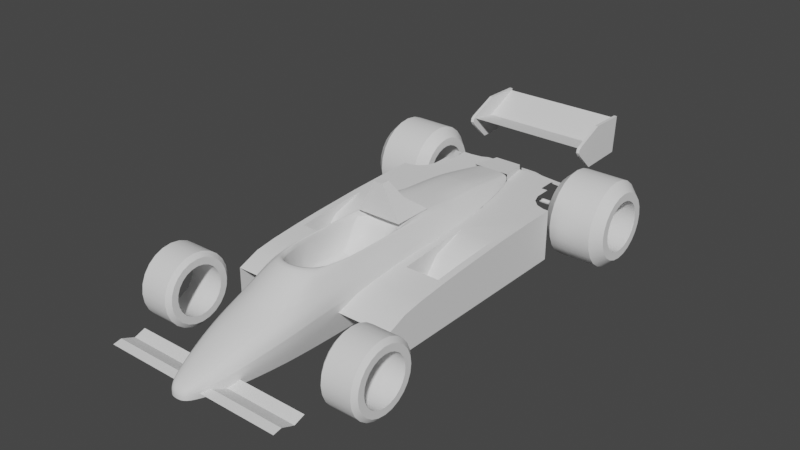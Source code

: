 # Source: brabham_bt49.blend  (saved by Blender 3.5.10; exported with 4.5.12 LTS)
import bpy
from mathutils import Matrix  # noqa: F401  (used for matrix-valued properties, if any)

bpy.ops.wm.read_factory_settings(use_empty=True)
scene = bpy.context.scene
scene.name = 'Scene'

# ---- collections
col_collection = bpy.data.collections.new('Collection'); scene.collection.children.link(col_collection)
col_references = bpy.data.collections.new('references'); scene.collection.children.link(col_references)

# ---- node groups
ng_auto_smooth = bpy.data.node_groups.new('Auto Smooth', 'GeometryNodeTree')
_s = ng_auto_smooth.interface.new_socket(name='Geometry', in_out='OUTPUT', socket_type='NodeSocketGeometry')
_s = ng_auto_smooth.interface.new_socket(name='Geometry', in_out='INPUT', socket_type='NodeSocketGeometry')
_s = ng_auto_smooth.interface.new_socket(name='Angle', in_out='INPUT', socket_type='NodeSocketFloat')
_s.subtype = 'ANGLE'
_s.min_value = 0.0
_s.max_value = 3.142
ng_auto_smooth.is_modifier = True
_N = ng_auto_smooth.nodes; _L = ng_auto_smooth.links
n0 = _N.new('NodeGroupOutput'); n0.name = 'Group Output'; n0.location = (480, -100)
n1 = _N.new('NodeGroupInput'); n1.name = 'Group Input'; n1.location = (-420, -300)
n2 = _N.new('NodeGroupInput'); n2.name = 'Group Input.001'; n2.location = (-60, -100)
n3 = _N.new('GeometryNodeSetShadeSmooth'); n3.name = 'Set Shade Smooth'; n3.location = (120, -100)
n3.domain = 'EDGE'
n4 = _N.new('GeometryNodeSetShadeSmooth'); n4.name = 'Set Shade Smooth.001'; n4.location = (300, -100)
n5 = _N.new('GeometryNodeInputMeshEdgeAngle'); n5.name = 'Edge Angle'; n5.location = (-420, -220)
n6 = _N.new('GeometryNodeInputEdgeSmooth'); n6.name = 'Is Edge Smooth'; n6.location = (-60, -160)
n7 = _N.new('GeometryNodeInputShadeSmooth'); n7.name = 'Is Face Smooth'; n7.location = (-240, -340)
n8 = _N.new('FunctionNodeBooleanMath'); n8.name = 'Boolean Math'; n8.location = (-60, -220)
n9 = _N.new('FunctionNodeCompare'); n9.name = 'Compare'; n9.location = (-240, -180)
n9.operation = 'LESS_EQUAL'
_L.new(n5.outputs[0], n9.inputs[0])
_L.new(n4.outputs[0], n0.inputs[0])
_L.new(n1.outputs[1], n9.inputs[1])
_L.new(n9.outputs[0], n8.inputs[0])
_L.new(n7.outputs[0], n8.inputs[1])
_L.new(n2.outputs[0], n3.inputs[0])
_L.new(n6.outputs[0], n3.inputs[1])
_L.new(n3.outputs[0], n4.inputs[0])
_L.new(n8.outputs[0], n3.inputs[2])
n0.is_active_output = True

# ---- world
world_world = bpy.data.worlds.new('World'); scene.world = world_world
world_world.use_nodes = True; world_world.node_tree.nodes.clear()
_N = world_world.node_tree.nodes; _L = world_world.node_tree.links
n0 = _N.new('ShaderNodeOutputWorld'); n0.name = 'World Output'; n0.location = (300, 300)
n1 = _N.new('ShaderNodeBackground'); n1.name = 'Background'; n1.location = (10, 300)
n1.inputs[0].default_value = (0.05088, 0.05088, 0.05088, 1.0)
_L.new(n1.outputs[0], n0.inputs[0])
n0.is_active_output = True
world_world.color = (0.05088, 0.05088, 0.05088)
world_world.use_sun_shadow = False
world_world.sun_shadow_jitter_overblur = 0.0

# ---- meshes
me_cube_001 = bpy.data.meshes.new('Cube.001')
me_cube_001.from_pydata([(-0.06957, -0.9739, -0.8003), (-0.06957, -0.9739, -0.7247), (-0.1548, 0.6469, -0.3281), (0.0, 0.6469, -0.3281), (0.0, -1.011, -0.8003), (0.0, -1.011, -0.7247), (-0.2052, 0.2202, -0.06364), (0.0, 0.2202, -0.06364), (-0.2977, -0.4708, -0.8551), (0.0, -0.4708, -0.06364), (-0.1124, -0.4495, -0.06364), (-0.2977, -0.5985, -0.8419), (0.0, -0.5985, -0.2232), (0.0, -0.5985, -0.8419), (-0.2416, -0.5985, -0.2232), (-0.1783, 0.402, -0.06364), (0.0, 0.402, -0.06364), (-0.06957, -0.9739, -0.7625), (-0.1548, 0.6469, -0.3772), (0.0, -1.011, -0.7625), (0.0, 0.6469, -0.3813), (-0.2977, 0.2202, -0.3613), (-0.2977, -0.4708, -0.4561), (-0.2977, -0.5985, -0.5091), (-0.2368, 0.402, -0.3613), (-0.2052, -0.04017, -0.06364), (0.0, -0.04017, -0.06364), (-0.2977, -0.04017, -0.397), (-0.2977, -0.3293, -0.8621), (-0.2052, -0.3293, -0.06364), (-0.2977, -0.3293, -0.4367)], [], [(24, 15, 2, 18), (19, 5, 1, 17), (23, 14, 10, 22), (12, 14, 1, 5), (18, 2, 3, 20), (16, 15, 6, 7), (27, 25, 6, 21), (11, 13, 4, 0), (9, 10, 14, 12), (17, 1, 14, 23), (3, 2, 15, 16), (21, 6, 15, 24), (0, 17, 23, 11), (11, 23, 22, 8), (4, 19, 17, 0), (7, 6, 25, 26), (30, 29, 25, 27), (22, 10, 29, 30), (8, 22, 30, 28)])
_uv = me_cube_001.uv_layers.new(name='UVMap')
_uv.uv.foreach_set('vector', [0.5, 0.2128, 0.625, 0.2128, 0.625, 0.25, 0.5, 0.25, 0.5, 0.875, 0.625, 0.875, 0.625, 1.0, 0.5, 1.0, 0.5, 0.06094, 0.625, 0.06094, 0.625, 0.08033, 0.5, 0.08033, 0.75, 0.6891, 0.875, 0.6891, 0.875, 0.75, 0.75, 0.75, 0.5, 0.25, 0.625, 0.25, 0.625, 0.375, 0.5, 0.375, 0.75, 0.5372, 0.875, 0.5372, 0.875, 0.5648, 0.75, 0.5648, 0.5, 0.1457, 0.625, 0.1457, 0.625, 0.1852, 0.5, 0.1852, 0.125, 0.6891, 0.25, 0.6891, 0.25, 0.75, 0.125, 0.75, 0.75, 0.6697, 0.875, 0.6697, 0.875, 0.6891, 0.75, 0.6891, 0.5, 0.0, 0.625, 0.0, 0.625, 0.06094, 0.5, 0.06094, 0.75, 0.5, 0.875, 0.5, 0.875, 0.5372, 0.75, 0.5372, 0.5, 0.1852, 0.625, 0.1852, 0.625, 0.2128, 0.5, 0.2128, 0.375, 0.0, 0.5, 0.0, 0.5, 0.06094, 0.375, 0.06094, 0.375, 0.06094, 0.5, 0.06094, 0.5, 0.08033, 0.375, 0.08033, 0.375, 0.875, 0.5, 0.875, 0.5, 1.0, 0.375, 1.0, 0.75, 0.5648, 0.875, 0.5648, 0.875, 0.6043, 0.75, 0.6043, 0.5, 0.1018, 0.625, 0.1018, 0.625, 0.1457, 0.5, 0.1457, 0.5, 0.08033, 0.625, 0.08033, 0.625, 0.1018, 0.5, 0.1018, 0.375, 0.08033, 0.5, 0.08033, 0.5, 0.1018, 0.375, 0.1018])
me_cube_001.update()
me_cube_002 = bpy.data.meshes.new('Cube.002')
me_cube_002.from_pydata([(-0.06957, -0.9739, -0.8003), (-0.06957, -0.9739, -0.7247), (-0.1548, 0.6469, -0.3471), (0.0, 0.6469, -0.3471), (0.0, -1.011, -0.8003), (0.0, -1.011, -0.7247), (-0.2052, 0.2202, -0.1185), (0.0, 0.2202, -0.1185), (-0.2977, -0.4708, -0.8551), (0.0, -0.4708, -0.06364), (-0.1124, -0.4495, -0.06364), (-0.2977, -0.5985, -0.8419), (0.0, -0.5985, -0.2232), (0.0, -0.5985, -0.8419), (-0.2234, -0.5985, -0.2232), (-0.1783, 0.402, -0.1185), (0.0, 0.402, -0.1185), (-0.06957, -0.9739, -0.7625), (-0.1548, 0.6469, -0.3963), (0.0, -1.011, -0.7625), (0.0, 0.6469, -0.4003), (-0.2977, 0.2202, -0.3613), (-0.2977, -0.4708, -0.4561), (-0.2977, -0.5985, -0.5091), (-0.2368, 0.402, -0.3613), (-0.2052, -0.04017, -0.1185), (0.0, -0.04017, -0.1185), (-0.2977, -0.04017, -0.397), (-0.2977, -0.3293, -0.8621), (-0.2052, -0.3293, -0.1185), (-0.2977, -0.3293, -0.4367), (-0.2306, -0.4555, -0.1751), (-0.2977, -0.04017, -0.8621)], [], [(24, 15, 2, 18), (19, 5, 1, 17), (23, 14, 31, 22), (12, 14, 1, 5), (18, 2, 3, 20), (16, 15, 6, 7), (27, 25, 6, 21), (11, 13, 4, 0), (9, 10, 14, 12), (17, 1, 14, 23), (3, 2, 15, 16), (21, 6, 15, 24), (0, 17, 23, 11), (11, 23, 22, 8), (4, 19, 17, 0), (7, 6, 25, 26), (30, 29, 25, 27), (22, 31, 29, 30), (8, 22, 30, 28), (31, 14, 10), (29, 31, 10), (27, 32, 28, 30)])
_uv = me_cube_002.uv_layers.new(name='UVMap')
_uv.uv.foreach_set('vector', [0.5, 0.2128, 0.625, 0.2128, 0.625, 0.25, 0.5, 0.25, 0.5, 0.875, 0.625, 0.875, 0.625, 1.0, 0.5, 1.0, 0.5, 0.06094, 0.625, 0.06094, 0.5895, 0.08033, 0.5, 0.08033, 0.75, 0.6891, 0.875, 0.6891, 0.875, 0.75, 0.75, 0.75, 0.5, 0.25, 0.625, 0.25, 0.625, 0.375, 0.5, 0.375, 0.75, 0.5372, 0.875, 0.5372, 0.875, 0.5648, 0.75, 0.5648, 0.5, 0.1457, 0.625, 0.1457, 0.625, 0.1852, 0.5, 0.1852, 0.125, 0.6891, 0.25, 0.6891, 0.25, 0.75, 0.125, 0.75, 0.75, 0.6697, 0.875, 0.6697, 0.875, 0.6891, 0.75, 0.6891, 0.5, 0.0, 0.625, 0.0, 0.625, 0.06094, 0.5, 0.06094, 0.75, 0.5, 0.875, 0.5, 0.875, 0.5372, 0.75, 0.5372, 0.5, 0.1852, 0.625, 0.1852, 0.625, 0.2128, 0.5, 0.2128, 0.375, 0.0, 0.5, 0.0, 0.5, 0.06094, 0.375, 0.06094, 0.375, 0.06094, 0.5, 0.06094, 0.5, 0.08033, 0.375, 0.08033, 0.375, 0.875, 0.5, 0.875, 0.5, 1.0, 0.375, 1.0, 0.75, 0.5648, 0.875, 0.5648, 0.875, 0.6043, 0.75, 0.6043, 0.5, 0.1018, 0.625, 0.1018, 0.625, 0.1457, 0.5, 0.1457, 0.5, 0.08033, 0.5895, 0.08033, 0.5913, 0.1018, 0.5, 0.1018, 0.375, 0.08033, 0.5, 0.08033, 0.5, 0.1018, 0.375, 0.1018, 0.5895, 0.08033, 0.625, 0.06094, 0.625, 0.08033, 0.5913, 0.1018, 0.5895, 0.08033, 0.625, 0.08033, 0.5, 0.1457, 0.0, 0.0, 0.375, 0.1018, 0.5, 0.1018])
me_cube_002.update()
me_cube_003 = bpy.data.meshes.new('Cube.003')
me_cube_003.from_pydata([(-0.2104, 1.749, -0.3343), (-0.4046, 0.5951, -0.3636), (-0.3689, 1.087, -0.3452), (-0.3054, -1.049, -0.5907), (-0.9295, 0.5951, -0.3636), (-0.9295, 1.087, -0.3452), (-0.8518, 0.5951, -0.3636), (-0.9295, -1.049, -0.8971), (-0.9295, -1.049, -0.5907), (-0.9295, 1.087, -0.8971), (-0.9295, 0.5951, -0.8971), (-0.8518, -1.049, -0.5907), (-0.3054, -0.5788, -0.4578), (-0.9295, -0.5788, -0.4578), (-0.9295, -0.5788, -0.8971), (-0.3054, -0.814, -0.4957), (-0.9295, -0.814, -0.4957), (-0.9295, -0.814, -0.8971), (-0.1519, 2.075, -0.3283), (-0.2104, 1.75, -0.2565), (-0.1519, 2.073, -0.2714), (0.0, 1.75, -0.2565), (0.0, 2.073, -0.2714), (-0.366, 0.03191, -0.4001), (-0.3054, -0.2489, -0.4236), (-0.9295, 0.03192, -0.4001), (-0.9295, -0.2489, -0.4236), (-0.9295, -0.2489, -0.8971), (-0.9295, 0.03192, -0.8971), (-0.8518, -0.5788, -0.4578), (-0.8518, -0.814, -0.4957), (-0.8518, 0.03192, -0.4001), (-0.8518, -0.2489, -0.4236), (-0.4773, -0.814, -0.4957), (-0.4773, -0.5788, -0.4578), (-0.4773, 0.03191, -0.4001), (-0.4773, -1.049, -0.5907), (-0.4773, 0.5951, -0.3636), (-0.4773, -0.2489, -0.4236), (-0.8518, 0.03192, -0.6853), (-0.8518, -0.2489, -0.7048), (-0.4773, 0.03191, -0.6853), (-0.4773, -0.2489, -0.7048), (-0.4773, 0.2099, -0.481), (-0.8518, 0.2099, -0.481), (-0.9295, 1.441, -0.3391), (-0.5942, 2.075, -0.3283), (-0.5942, 1.829, -0.3327), (-0.6685, 1.829, -0.3327), (-0.8754, 1.441, -0.3391), (-0.6685, 1.648, -0.3357), (-0.7771, 1.476, -0.3386), (-0.7033, 1.55, -0.3374), (-0.9295, 1.441, -0.8971)], [], [(25, 4, 10, 28), (29, 32, 26, 13), (2, 5, 4, 6, 37, 1), (26, 27, 14, 13), (4, 5, 9, 10), (16, 17, 7, 8), (30, 29, 13, 16), (11, 30, 16, 8), (13, 14, 17, 16), (18, 0, 19, 20), (31, 25, 26, 32), (27, 26, 25, 28), (31, 6, 4, 25), (36, 33, 30, 11), (33, 34, 29, 30), (34, 38, 32, 29), (12, 24, 38, 34), (15, 12, 34, 33), (3, 15, 33, 36), (23, 35, 38, 24), (23, 1, 37, 35), (32, 38, 42, 40), (43, 44, 39, 41), (35, 37, 43, 41), (31, 32, 40, 39), (38, 35, 41, 42), (37, 6, 44, 43), (6, 31, 39, 44), (39, 40, 42, 41), (20, 19, 21, 22), (2, 0, 18, 46, 47, 48, 50, 52, 51, 49, 45, 5), (53, 9, 5, 45)])
me_cube_003.polygons.foreach_set('use_smooth', [True] * 32)
_uv = me_cube_003.uv_layers.new(name='UVMap')
_uv.uv.foreach_set('vector', [0.0, 0.0, 0.0, 0.0, 0.0, 0.0, 0.0, 0.0, 0.0, 0.0, 0.0, 0.0, 0.0, 0.0, 0.0, 0.0, 0.0, 0.0, 0.0, 0.0, 0.0, 0.0, 0.0, 0.0, 0.0, 0.0, 0.0, 0.0, 0.0, 0.0, 0.0, 0.0, 0.0, 0.0, 0.0, 0.0, 0.0, 0.0, 0.0, 0.0, 0.0, 0.0, 0.0, 0.0, 0.0, 0.0, 0.0, 0.0, 0.0, 0.0, 0.0, 0.0, 0.0, 0.0, 0.0, 0.0, 0.0, 0.0, 0.0, 0.0, 0.0, 0.0, 0.0, 0.0, 0.0, 0.0, 0.0, 0.0, 0.0, 0.0, 0.0, 0.0, 0.0, 0.0, 0.0, 0.0, 0.0, 0.0, 0.0, 0.0, 0.0, 0.0, 0.0, 0.0, 0.0, 0.0, 0.0, 0.0, 0.0, 0.0, 0.0, 0.0, 0.0, 0.0, 0.0, 0.0, 0.0, 0.0, 0.0, 0.0, 0.0, 0.0, 0.0, 0.0, 0.0, 0.0, 0.0, 0.0, 0.0, 0.0, 0.0, 0.0, 0.0, 0.0, 0.0, 0.0, 0.0, 0.0, 0.0, 0.0, 0.0, 0.0, 0.0, 0.0, 0.0, 0.0, 0.0, 0.0, 0.0, 0.0, 0.0, 0.0, 0.0, 0.0, 0.0, 0.0, 0.0, 0.0, 0.0, 0.0, 0.0, 0.0, 0.0, 0.0, 0.0, 0.0, 0.0, 0.0, 0.0, 0.0, 0.0, 0.0, 0.0, 0.0, 0.0, 0.0, 0.0, 0.0, 0.0, 0.0, 0.0, 0.0, 0.0, 0.0, 0.0, 0.0, 0.0, 0.0, 0.0, 0.0, 0.0, 0.0, 0.0, 0.0, 0.0, 0.0, 0.0, 0.0, 0.0, 0.0, 0.0, 0.0, 0.0, 0.0, 0.0, 0.0, 0.0, 0.0, 0.0, 0.0, 0.0, 0.0, 0.0, 0.0, 0.0, 0.0, 0.0, 0.0, 0.0, 0.0, 0.0, 0.0, 0.0, 0.0, 0.0, 0.0, 0.0, 0.0, 0.0, 0.0, 0.0, 0.0, 0.0, 0.0, 0.0, 0.0, 0.0, 0.0, 0.0, 0.0, 0.0, 0.0, 0.0, 0.0, 0.0, 0.0, 0.0, 0.0, 0.0, 0.0, 0.0, 0.0, 0.0, 0.0, 0.0, 0.0, 0.0, 0.0, 0.0, 0.0, 0.0, 0.0, 0.0, 0.0, 0.0, 0.0, 0.0, 0.0, 0.0, 0.0, 0.0, 0.0, 0.0, 0.0, 0.0, 0.0, 0.0, 0.0, 0.0, 0.0, 0.0, 0.0, 0.0, 0.0, 0.0, 0.0, 0.0, 0.0, 0.0, 0.0, 0.0, 0.0, 0.0, 0.0, 0.0, 0.0])
me_cube_003.update()
me_cube_004 = bpy.data.meshes.new('Cube.004')
me_cube_004.from_pydata([(-1.0, -1.0, -1.0), (-0.2054, -1.0, 1.0), (-1.0, 1.247, -1.0), (-0.2054, -0.5518, 1.0), (0.0, 1.247, -1.0), (0.0, -0.5518, 1.0), (0.0, -1.0, -1.0), (0.0, -1.0, 1.0), (-0.6027, -1.0, 0.0), (-0.6027, 0.0196, 0.0), (0.0, -1.0, 0.0), (0.0, 0.0196, 0.0)], [], [(8, 1, 3, 9), (10, 7, 1, 8), (5, 3, 1, 7), (2, 4, 6, 0), (9, 3, 5, 11), (2, 9, 11, 4), (6, 10, 8, 0), (0, 8, 9, 2)])
_uv = me_cube_004.uv_layers.new(name='UVMap')
_uv.uv.foreach_set('vector', [0.5, 0.0, 0.625, 0.0, 0.625, 0.25, 0.5, 0.25, 0.5, 0.875, 0.625, 0.875, 0.625, 1.0, 0.5, 1.0, 0.75, 0.5, 0.875, 0.5, 0.875, 0.75, 0.75, 0.75, 0.125, 0.5, 0.25, 0.5, 0.25, 0.75, 0.125, 0.75, 0.5, 0.25, 0.625, 0.25, 0.625, 0.375, 0.5, 0.375, 0.375, 0.25, 0.5, 0.25, 0.5, 0.375, 0.375, 0.375, 0.375, 0.875, 0.5, 0.875, 0.5, 1.0, 0.375, 1.0, 0.375, 0.0, 0.5, 0.0, 0.5, 0.25, 0.375, 0.25])
me_cube_004.update()
me_plane = bpy.data.meshes.new('Plane')
me_plane.from_pydata([(-0.7606, -0.4175, 0.0), (-0.7606, 0.552, 0.1404), (0.0, -0.4175, 0.0), (0.0, 0.552, 0.1404), (-0.7606, -0.4175, -0.06254), (-0.7606, 0.5339, 0.06422), (-0.7606, -7.033e-05, -0.04466), (0.0, -7.033e-05, -0.04466), (-0.7606, -7.033e-05, -0.1149)], [], [(6, 7, 3, 1), (6, 1, 5, 8), (0, 6, 8, 4), (0, 2, 7, 6)])
_uv = me_plane.uv_layers.new(name='UVMap')
_uv.uv.foreach_set('vector', [0.0, 0.5, 0.5, 0.5, 0.5, 1.0, 0.0, 1.0, 0.0, 0.5, 0.0, 1.0, 0.0, 1.0, 0.0, 0.5, 0.0, 0.0, 0.0, 0.5, 0.0, 0.5, 0.0, 0.0, 0.0, 0.0, 0.5, 0.0, 0.5, 0.5, 0.0, 0.5])
me_plane.update()
me_plane_001 = bpy.data.meshes.new('Plane.001')
me_plane_001.from_pydata([(-0.1976, -0.096, -6.04e-09), (0.2378, -0.2251, 2.999e-09), (-0.1919, 0.3061, -6.472e-09), (0.2214, 0.2729, 4.242e-09), (-0.06179, -0.4079, 4.39e-10), (0.04141, -0.427, 1.308e-09), (-0.03479, -0.4447, 1.107e-09), (0.002985, -0.4517, 1.426e-09)], [], [(0, 4, 6, 7, 5, 1, 3, 2)])
_uv = me_plane_001.uv_layers.new(name='UVMap')
_uv.uv.foreach_set('vector', [0.0, 0.0, 0.3992, 0.0, 0.4647, 0.005028, 0.5403, 0.004987, 0.6058, 0.0, 1.0, 0.0, 1.0, 1.0, 0.0, 1.0])
me_plane_001.update()
me_cube_005 = bpy.data.meshes.new('Cube.005')
me_cube_005.from_pydata([(-0.06957, -0.9739, -0.8003), (-0.06957, -0.9679, -0.7059), (-0.1548, 0.6469, -0.2541), (0.0, 0.6469, -0.2541), (0.0, -0.9769, -0.8003), (0.0, -0.9709, -0.7101), (-0.2052, 0.2202, -0.1185), (0.0, 0.2202, -0.1185), (-0.2136, -0.4708, -0.8551), (0.0, -0.4708, -0.06364), (-0.1124, -0.4495, -0.06364), (-0.2136, -0.5985, -0.8419), (0.0, -0.6907, -0.3354), (-0.2167, -0.5985, -0.3351), (0.0, 0.4185, -0.1339), (-0.06957, -0.9739, -0.7625), (-0.1548, 0.6469, -0.3351), (0.0, -0.9769, -0.7625), (-0.2977, 0.2202, -0.3613), (-0.2937, -0.4708, -0.4637), (-0.2911, -0.5985, -0.5148), (-0.2052, -0.04017, -0.1185), (0.0, -0.04017, -0.1185), (-0.2937, -0.04017, -0.4097), (-0.2338, -0.4722, -0.2909), (-0.2136, -0.04017, -0.8621), (-0.2504, -0.04017, -0.2547), (-0.1421, -0.4894, -0.1256), (0.0, -0.5083, -0.1105), (-0.1811, -0.7186, -0.4156), (-0.2475, -0.7186, -0.5902), (-0.197, -0.7186, -0.8286), (0.0, -0.748, -0.4052), (-0.1957, -0.4776, -0.1653), (-0.213, -0.04017, -0.142), (-0.2154, 0.2202, -0.1454), (-0.1245, -0.9134, -0.807), (-0.1764, -0.8094, -0.8185), (0.0, -0.8277, -0.5021), (0.0, -0.9347, -0.6323), (-0.1052, -0.9134, -0.6325), (-0.1507, -0.8094, -0.5105), (-0.1341, -0.9134, -0.7216), (-0.2066, -0.8094, -0.6514), (-0.2136, -0.3739, -0.8599), (-0.2136, -0.2847, -0.8621), (-0.2136, -0.3293, -0.8615), (-0.2052, -0.2845, -0.1185), (-0.1758, -0.3674, -0.1011), (-0.1967, -0.3274, -0.1135), (-0.2937, -0.3739, -0.4428), (-0.2937, -0.2847, -0.4306), (-0.2937, -0.3293, -0.4367), (-0.2442, -0.3736, -0.27), (-0.2459, -0.2846, -0.2568), (-0.2466, -0.3292, -0.2637), (-0.2132, -0.2846, -0.1456), (-0.208, -0.3735, -0.1519), (-0.2117, -0.3291, -0.1477), (-0.1678, 0.5652, -0.2159), (-0.2013, 0.2809, -0.1185), (-0.1875, 0.4161, -0.1373), (-0.2991, 0.2809, -0.3613), (-0.2106, 0.5652, -0.3297), (-0.2672, 0.4161, -0.3423), (0.0, 0.2802, -0.1185), (0.0, 0.5637, -0.2145), (0.0, -0.4708, -0.5152), (-0.1124, -0.4495, -0.5152), (-0.2052, -0.0611, -0.57), (0.0, -0.0611, -0.57), (-0.2052, -0.2845, -0.57), (-0.1758, -0.3674, -0.5526), (-0.1967, -0.3274, -0.565)], [], [(17, 5, 1, 15), (20, 13, 24, 19), (32, 29, 41, 38), (23, 26, 18), (9, 10, 27, 28), (30, 29, 13, 20), (18, 35, 6, 60, 62), (63, 59, 2, 16), (31, 30, 20, 11), (11, 20, 19, 8), (4, 17, 15, 0), (7, 6, 21, 22), (19, 24, 53, 50), (57, 53, 24, 33), (23, 25, 45, 51), (34, 56, 47, 21), (28, 27, 13, 12), (18, 26, 34, 35), (37, 43, 30, 31), (43, 41, 29, 30), (15, 1, 40, 42), (12, 13, 29, 32), (39, 40, 1, 5), (51, 54, 26, 23), (26, 54, 56, 34), (13, 27, 33, 24), (48, 57, 33, 27, 10), (35, 34, 21, 6), (43, 37, 36, 42), (41, 43, 42, 40), (40, 39, 38, 41), (0, 15, 42, 36), (47, 56, 58, 49), (49, 58, 57, 48), (51, 45, 46, 52), (52, 46, 44, 50), (54, 51, 52, 55), (55, 52, 50, 53), (56, 54, 55, 58), (58, 55, 53, 57), (8, 19, 50, 44), (14, 61, 60, 65), (3, 2, 59, 66), (59, 63, 64, 61), (65, 60, 6, 7), (48, 10, 68, 72), (49, 48, 72, 73), (47, 49, 73, 71), (10, 9, 67, 68), (22, 21, 69, 70), (21, 47, 71, 69), (67, 70, 69, 71, 73, 72, 68), (66, 59, 61, 14), (61, 64, 62, 60)])
me_cube_005.polygons.foreach_set('use_smooth', [True] * 54)
_k = set([(1, 5), (1, 40), (2, 3), (2, 59), (6, 21), (6, 60), (9, 10), (10, 27), (10, 48), (12, 13), (13, 24), (13, 27), (13, 29), (14, 61), (15, 17), (15, 42), (19, 20), (19, 50), (20, 30), (21, 22), (21, 47), (21, 69), (23, 51), (24, 53), (26, 54), (29, 41), (30, 43), (40, 41), (42, 43), (47, 49), (48, 49), (50, 52), (51, 52), (53, 55), (54, 55), (59, 61), (60, 61), (67, 68), (68, 72), (69, 70), (69, 71), (71, 73), (72, 73)])
me_cube_005.attributes.new('sharp_edge', 'BOOLEAN', 'EDGE').data.foreach_set('value', [ (min(e.vertices), max(e.vertices)) in _k for e in me_cube_005.edges])
_uv = me_cube_005.uv_layers.new(name='UVMap')
_uv.uv.foreach_set('vector', [0.5, 0.875, 0.625, 0.875, 0.625, 1.0, 0.5, 1.0, 0.5, 0.06094, 0.625, 0.06094, 0.5936, 0.07807, 0.5, 0.08033, 0.75, 0.7112, 0.875, 0.7086, 0.875, 0.7233, 0.75, 0.723, 0.5, 0.1457, 0.5639, 0.1457, 0.5, 0.1852, 0.75, 0.6697, 0.875, 0.6697, 0.875, 0.6749, 0.75, 0.6754, 0.5, 0.04144, 0.625, 0.04144, 0.625, 0.06094, 0.5, 0.06094, 0.5, 0.1852, 0.6112, 0.1852, 0.625, 0.1852, 0.625, 0.1944, 0.5, 0.1944, 0.5, 0.2376, 0.625, 0.2376, 0.625, 0.25, 0.5, 0.25, 0.375, 0.04144, 0.5, 0.04144, 0.5, 0.06094, 0.375, 0.06094, 0.375, 0.06094, 0.5, 0.06094, 0.5, 0.08033, 0.375, 0.08033, 0.375, 0.875, 0.5, 0.875, 0.5, 1.0, 0.375, 1.0, 0.75, 0.5648, 0.875, 0.5648, 0.875, 0.6043, 0.75, 0.6043, 0.5, 0.08033, 0.5936, 0.07807, 0.5623, 0.09446, 0.5, 0.09504, 0.5921, 0.0944, 0.5623, 0.09446, 0.5936, 0.07807, 0.6127, 0.07695, 0.5, 0.1457, 0.0, 0.0, 0.3171, 0.0861, 0.5, 0.1086, 0.6144, 0.1457, 0.6142, 0.1086, 0.625, 0.1086, 0.625, 0.1457, 0.75, 0.6754, 0.875, 0.6749, 0.875, 0.6891, 0.75, 0.7027, 0.5, 0.1852, 0.5639, 0.1457, 0.6144, 0.1457, 0.6112, 0.1852, 0.375, 0.02671, 0.5, 0.02671, 0.5, 0.04144, 0.375, 0.04144, 0.5, 0.02671, 0.625, 0.02671, 0.625, 0.04144, 0.5, 0.04144, 0.5, 0.0, 0.625, 0.0, 0.625, 0.009829, 0.5, 0.009829, 0.75, 0.7027, 0.875, 0.6891, 0.875, 0.7086, 0.75, 0.7112, 0.75, 0.7388, 0.875, 0.7402, 0.875, 0.75, 0.75, 0.75, 0.5, 0.1086, 0.57, 0.1086, 0.5639, 0.1457, 0.5, 0.1457, 0.5639, 0.1457, 0.57, 0.1086, 0.6142, 0.1086, 0.6144, 0.1457, 0.625, 0.06094, 0.625, 0.07515, 0.6127, 0.07695, 0.5936, 0.07807, 0.602, 0.095, 0.5921, 0.0944, 0.6127, 0.07695, 0.625, 0.07515, 0.625, 0.08033, 0.6112, 0.1852, 0.6144, 0.1457, 0.625, 0.1457, 0.625, 0.1852, 0.5, 0.02671, 0.375, 0.02671, 0.375, 0.009829, 0.5, 0.009829, 0.625, 0.02671, 0.5, 0.02671, 0.5, 0.009829, 0.625, 0.009829, 0.875, 0.7402, 0.75, 0.7388, 0.75, 0.723, 0.875, 0.7233, 0.375, 0.0, 0.5, 0.0, 0.5, 0.009829, 0.375, 0.009829, 0.625, 0.1086, 0.6142, 0.1086, 0.6141, 0.1018, 0.625, 0.1018, 0.5913, 0.1018, 0.5834, 0.1018, 0.5921, 0.0944, 0.602, 0.095, 0.5, 0.1086, 0.3171, 0.0861, 0.3752, 0.1018, 0.5, 0.1018, 0.5, 0.1018, 0.3752, 0.1018, 0.375, 0.09504, 0.5, 0.09504, 0.57, 0.1086, 0.5, 0.1086, 0.5, 0.1018, 0.5661, 0.1018, 0.5483, 0.1018, 0.5, 0.1018, 0.5, 0.09504, 0.5623, 0.09446, 0.6142, 0.1086, 0.57, 0.1086, 0.567, 0.1018, 0.6137, 0.1018, 0.5831, 0.1018, 0.549, 0.1018, 0.5623, 0.09446, 0.5921, 0.0944, 0.375, 0.08033, 0.5, 0.08033, 0.5, 0.09504, 0.375, 0.09504, 0.75, 0.5347, 0.625, 0.2178, 0.875, 0.5556, 0.75, 0.5557, 0.75, 0.5, 0.875, 0.5, 0.875, 0.5124, 0.75, 0.5126, 0.625, 0.2376, 0.5, 0.2376, 0.506, 0.2128, 0.6058, 0.2128, 0.75, 0.5557, 0.875, 0.5556, 0.875, 0.5648, 0.75, 0.5648, 0.602, 0.095, 0.625, 0.08033, 0.625, 0.08033, 0.602, 0.095, 0.5913, 0.1018, 0.602, 0.095, 0.602, 0.095, 0.5913, 0.1018, 0.625, 0.1086, 0.625, 0.1018, 0.625, 0.1018, 0.625, 0.1086, 0.875, 0.6697, 0.75, 0.6697, 0.75, 0.6697, 0.875, 0.6697, 0.75, 0.6043, 0.875, 0.6043, 0.875, 0.6043, 0.75, 0.6043, 0.625, 0.1457, 0.625, 0.1086, 0.625, 0.1086, 0.625, 0.1457, 0.75, 0.6697, 0.75, 0.6043, 0.875, 0.6043, 0.625, 0.1086, 0.625, 0.1018, 0.602, 0.095, 0.625, 0.08033, 0.75, 0.5126, 0.625, 0.2376, 0.625, 0.2178, 0.75, 0.5347, 0.6058, 0.2128, 0.506, 0.2128, 0.5, 0.1944, 0.625, 0.1944])
me_cube_005.update()
me_cube_010 = bpy.data.meshes.new('Cube.010')
me_cube_010.from_pydata([(-0.06957, -0.9739, -0.8003), (-0.1548, 0.6469, -0.3471), (0.0, 0.6469, -0.3471), (0.0, -0.9843, -0.8003), (0.0, -0.9843, -0.7247), (-0.2052, 0.2202, -0.1185), (0.0, 0.2202, -0.1185), (-0.2136, -0.4708, -0.8551), (0.0, -0.4708, -0.04615), (-0.1783, 0.402, -0.1185), (0.0, 0.402, -0.1185), (-0.1548, 0.6469, -0.3963), (0.0, -0.9843, -0.7625), (0.0, 0.6469, -0.4003), (-0.2977, 0.2202, -0.3613), (-0.2368, 0.402, -0.3613), (-0.2052, -0.04017, -0.1185), (0.0, -0.04017, -0.1185), (-0.2136, -0.04017, -0.8621), (0.0, -0.5083, -0.09302), (-0.197, -0.7186, -0.8286), (0.0, -0.748, -0.4052), (-0.2227, -0.4762, -0.2479), (-0.213, -0.04017, -0.142), (-0.2154, 0.2202, -0.1454), (-0.1245, -0.9134, -0.807), (-0.1764, -0.8094, -0.8185), (0.0, -0.8277, -0.5021), (0.0, -0.9347, -0.6323), (-0.2136, -0.3739, -0.8599), (-0.2136, -0.2847, -0.8621), (-0.2136, -0.3293, -0.8615), (-0.2052, -0.2845, -0.1185), (-0.1778, -0.3689, -0.1011), (-0.1967, -0.3274, -0.1135), (-0.2132, -0.2846, -0.1456), (-0.208, -0.3735, -0.1519), (-0.2117, -0.3291, -0.1477), (-0.04154, -0.9806, -0.7247), (-0.06957, -0.9739, -0.7399), (-0.06708, -0.4629, -0.05292), (-0.08481, -0.497, -0.09729), (-0.2079, -0.7186, -0.4669), (-0.1081, -0.7305, -0.3923), (-0.1169, -0.9134, -0.6752), (-0.06281, -0.922, -0.6392), (-0.08994, -0.8168, -0.5038), (-0.1732, -0.8094, -0.5639), (-0.2084, -0.6362, -0.8377), (-0.2136, -0.5585, -0.846), (0.0, -0.6028, -0.2275), (0.0, -0.678, -0.3199), (-0.118, -0.653, -0.3057), (-0.1107, -0.5798, -0.2166), (-0.2299, -0.5452, -0.2957), (-0.2293, -0.6236, -0.3823), (-0.06027, -0.9788, -0.7268), (-0.06569, -0.976, -0.7298), (-0.1412, -0.4178, -0.07932), (-0.1009, -0.4502, -0.06573), (-0.168, -0.4847, -0.1583), (-0.1261, -0.4912, -0.1102), (-0.1606, -0.7226, -0.3981), (-0.1799, -0.7203, -0.4125), (-0.1032, -0.9146, -0.6536), (-0.09275, -0.9162, -0.6466), (-0.1336, -0.8118, -0.5127), (-0.1497, -0.8104, -0.5243), (-0.1648, -0.5675, -0.221), (-0.1878, -0.5608, -0.2363), (-0.1971, -0.6343, -0.326), (-0.1756, -0.64, -0.3112), (-0.06957, -0.9739, -0.7607), (-0.06957, -0.9739, -0.7654), (-0.06804, -0.9747, -0.7625), (-0.2912, -0.4708, -0.4868), (-0.2928, -0.4709, -0.4428), (-0.2912, -0.04017, -0.4328), (-0.2925, -0.04017, -0.3813), (-0.2977, -0.004124, -0.3921), (-0.2444, -0.7186, -0.5807), (-0.2436, -0.7186, -0.6085), (-0.1334, -0.9134, -0.7282), (-0.1328, -0.9134, -0.718), (-0.204, -0.8094, -0.6447), (-0.2043, -0.8094, -0.6643), (-0.2912, -0.3739, -0.4749), (-0.2936, -0.3739, -0.4297), (-0.2937, -0.2847, -0.4172), (-0.2912, -0.2847, -0.4638), (-0.2912, -0.3293, -0.4694), (-0.2938, -0.3293, -0.4236), (-0.2721, -0.6362, -0.5579), (-0.2737, -0.6352, -0.5228), (-0.2883, -0.5575, -0.4774), (-0.287, -0.5585, -0.5197)], [], [(15, 9, 1, 11), (28, 45, 38, 4), (80, 42, 55, 93), (11, 1, 2, 13), (10, 9, 5, 6), (77, 18, 30, 89), (20, 81, 92, 48), (42, 47, 67, 63), (2, 1, 9, 10), (14, 24, 5, 9, 15), (19, 41, 53, 50), (47, 84, 83, 44), (12, 4, 38, 56, 57, 39, 72, 74), (6, 5, 16, 17), (7, 75, 86, 29), (76, 22, 36, 87), (23, 35, 32, 16), (35, 88, 91, 37), (84, 47, 42, 80), (45, 28, 27, 46), (41, 40, 59, 61), (51, 52, 43, 21), (69, 60, 22, 54), (26, 85, 81, 20), (21, 43, 46, 27), (8, 40, 41, 19), (24, 23, 16, 5), (35, 23, 78, 88), (85, 26, 25, 82), (72, 39, 44, 83), (32, 35, 37, 34), (34, 37, 36, 33), (54, 94, 93, 55), (37, 91, 87, 36), (89, 30, 31, 90), (90, 31, 29, 86), (53, 41, 61, 68), (62, 66, 46, 43), (43, 52, 71, 62), (64, 67, 47, 44), (53, 68, 71, 52), (65, 56, 38, 45), (49, 95, 75, 7), (45, 46, 66, 65), (63, 70, 55, 42), (3, 12, 74, 73, 0), (69, 54, 55, 70), (50, 53, 52, 51), (95, 49, 48, 92), (58, 60, 61, 59), (67, 64, 65, 66), (56, 65, 64, 57), (66, 62, 63, 67), (69, 70, 71, 68), (70, 63, 62, 71), (60, 69, 68, 61), (44, 39, 57, 64), (72, 73, 74), (77, 78, 79), (83, 84, 85, 82), (72, 83, 82, 73), (84, 80, 81, 85), (91, 88, 89, 90), (87, 91, 90, 86), (76, 87, 86, 75), (88, 78, 77, 89), (93, 94, 95, 92), (94, 76, 75, 95), (80, 93, 92, 81), (0, 73, 82, 25), (23, 24, 14, 79, 78), (94, 54, 22, 76), (60, 58, 33, 36, 22)])
me_cube_010.polygons.foreach_set('use_smooth', [True] * 73)
_uv = me_cube_010.uv_layers.new(name='UVMap')
_uv.uv.foreach_set('vector', [0.5, 0.2128, 0.625, 0.2128, 0.625, 0.25, 0.5, 0.25, 0.75, 0.7388, 0.8246, 0.7396, 0.8246, 0.75, 0.75, 0.75, 0.5057, 0.04144, 0.5746, 0.04144, 0.5747, 0.0566, 0.5058, 0.05497, 0.5, 0.25, 0.625, 0.25, 0.625, 0.375, 0.5, 0.375, 0.75, 0.5372, 0.875, 0.5372, 0.875, 0.5648, 0.75, 0.5648, 0.4615, 0.1345, 0.0, 0.0, 0.3171, 0.0861, 0.4859, 0.1069, 0.375, 0.04144, 0.4904, 0.04144, 0.4904, 0.05483, 0.375, 0.05483, 0.5746, 0.04144, 0.5746, 0.02671, 0.6153, 0.02671, 0.6153, 0.04028, 0.75, 0.5, 0.875, 0.5, 0.875, 0.5372, 0.75, 0.5372, 0.5, 0.1852, 0.6112, 0.1852, 0.625, 0.1852, 0.625, 0.2128, 0.5, 0.2128, 0.75, 0.6754, 0.8246, 0.6751, 0.8246, 0.6866, 0.75, 0.6896, 0.5746, 0.02671, 0.5057, 0.02671, 0.5057, 0.009829, 0.5746, 0.009829, 0.5, 0.875, 0.625, 0.875, 0.625, 0.9496, 0.618, 0.9833, 0.6083, 0.993, 0.5746, 1.0, 0.5057, 1.0, 0.5, 0.9972, 0.75, 0.5648, 0.875, 0.5648, 0.875, 0.6043, 0.75, 0.6043, 0.375, 0.08033, 0.4904, 0.08033, 0.4904, 0.09504, 0.375, 0.09504, 0.5072, 0.08016, 0.5807, 0.07784, 0.5921, 0.0944, 0.5048, 0.095, 0.6144, 0.1457, 0.6142, 0.1086, 0.625, 0.1086, 0.625, 0.1457, 0.6142, 0.1086, 0.5054, 0.1086, 0.5051, 0.1018, 0.6137, 0.1018, 0.5057, 0.02671, 0.5746, 0.02671, 0.5746, 0.04144, 0.5057, 0.04144, 0.8246, 0.7396, 0.75, 0.7388, 0.75, 0.723, 0.8246, 0.7232, 0.8246, 0.6751, 0.8246, 0.6697, 0.8653, 0.6697, 0.8653, 0.6749, 0.75, 0.7008, 0.8246, 0.6974, 0.8246, 0.7096, 0.75, 0.7112, 0.6215, 0.06591, 0.6098, 0.07611, 0.5807, 0.07784, 0.6069, 0.06824, 0.375, 0.02671, 0.4904, 0.02671, 0.4904, 0.04144, 0.375, 0.04144, 0.75, 0.7112, 0.8246, 0.7096, 0.8246, 0.7232, 0.75, 0.723, 0.75, 0.6697, 0.8246, 0.6697, 0.8246, 0.6751, 0.75, 0.6754, 0.6112, 0.1852, 0.6144, 0.1457, 0.625, 0.1457, 0.625, 0.1852, 0.6142, 0.1086, 0.6144, 0.1457, 0.5071, 0.1457, 0.5054, 0.1086, 0.4904, 0.02671, 0.375, 0.02671, 0.375, 0.009829, 0.4904, 0.009829, 0.5057, 0.0, 0.5746, 0.0, 0.5746, 0.009829, 0.5057, 0.009829, 0.625, 0.1086, 0.6142, 0.1086, 0.6141, 0.1018, 0.625, 0.1018, 0.5913, 0.1018, 0.5834, 0.1018, 0.5921, 0.0944, 0.602, 0.095, 0.5748, 0.06352, 0.5134, 0.0614, 0.5058, 0.05497, 0.5747, 0.0566, 0.5831, 0.1018, 0.5037, 0.1018, 0.5048, 0.095, 0.5921, 0.0944, 0.4859, 0.1069, 0.3171, 0.0861, 0.3752, 0.1018, 0.4904, 0.1018, 0.4904, 0.1018, 0.3752, 0.1018, 0.375, 0.09504, 0.4904, 0.09504, 0.8246, 0.6866, 0.8246, 0.6751, 0.8653, 0.675, 0.8653, 0.685, 0.8653, 0.7099, 0.8653, 0.7233, 0.8246, 0.7232, 0.8246, 0.7096, 0.8246, 0.7096, 0.8246, 0.6974, 0.8653, 0.6964, 0.8653, 0.7088, 0.6153, 0.009829, 0.6153, 0.02594, 0.5746, 0.02671, 0.5746, 0.009829, 0.8246, 0.6866, 0.8653, 0.685, 0.8653, 0.6964, 0.8246, 0.6974, 0.8653, 0.7405, 0.8653, 0.75, 0.8246, 0.75, 0.8246, 0.7396, 0.375, 0.06702, 0.4904, 0.06702, 0.4904, 0.08033, 0.375, 0.08033, 0.8246, 0.7396, 0.8246, 0.7232, 0.8653, 0.724, 0.8653, 0.7401, 0.6153, 0.04144, 0.6153, 0.05436, 0.5747, 0.0566, 0.5746, 0.04144, 0.375, 0.875, 0.5, 0.875, 0.5, 0.9972, 0.4904, 1.0, 0.375, 1.0, 0.6196, 0.05991, 0.5969, 0.06174, 0.5747, 0.0566, 0.6153, 0.05436, 0.75, 0.6896, 0.8246, 0.6866, 0.8246, 0.6974, 0.75, 0.7008, 0.4904, 0.06702, 0.375, 0.06702, 0.375, 0.05483, 0.4904, 0.05483, 0.6162, 0.08592, 0.6098, 0.07611, 0.625, 0.0754, 0.625, 0.08033, 0.6153, 0.02594, 0.6153, 0.009829, 0.625, 0.009829, 0.625, 0.02561, 0.625, 0.0, 0.625, 0.009112, 0.6153, 0.009381, 0.6153, 0.0, 0.625, 0.02671, 0.625, 0.03977, 0.6153, 0.04028, 0.6153, 0.02671, 0.6196, 0.05991, 0.6153, 0.05436, 0.625, 0.05385, 0.625, 0.05947, 0.6153, 0.05436, 0.6153, 0.04144, 0.625, 0.04144, 0.625, 0.05351, 0.6098, 0.07611, 0.6215, 0.06591, 0.625, 0.06557, 0.625, 0.07503, 0.5746, 0.009829, 0.5746, 0.0, 0.6153, 0.0, 0.6153, 0.009381, 0.5, 7.337e-05, 0.4904, 0.0, 0.5, 0.0, 0.5, 0.1457, 0.5071, 0.1457, 0.5, 0.1512, 0.5057, 0.009829, 0.5057, 0.02671, 0.4904, 0.02671, 0.4904, 0.009829, 0.5057, 0.0, 0.5057, 0.009829, 0.4904, 0.009829, 0.4904, 0.0, 0.5057, 0.02671, 0.5057, 0.04144, 0.4904, 0.04144, 0.4904, 0.02671, 0.5051, 0.1018, 0.5054, 0.1086, 0.4859, 0.1069, 0.4904, 0.1018, 0.5048, 0.095, 0.5037, 0.1018, 0.4904, 0.1018, 0.4904, 0.09504, 0.5072, 0.08016, 0.5048, 0.095, 0.4904, 0.09504, 0.4904, 0.08033, 0.5054, 0.1086, 0.5071, 0.1457, 0.4615, 0.1345, 0.4859, 0.1069, 0.5, 0.0556, 0.5, 0.06702, 0.4904, 0.06702, 0.4904, 0.05483, 0.5075, 0.0671, 0.5072, 0.08016, 0.4904, 0.08033, 0.4904, 0.06702, 0.5057, 0.04144, 0.5058, 0.05497, 0.4904, 0.05483, 0.4904, 0.04144, 0.375, 0.0, 0.4904, 0.0, 0.4904, 0.009829, 0.375, 0.009829, 0.6144, 0.1457, 0.6112, 0.1852, 0.5, 0.1852, 0.5, 0.1512, 0.5071, 0.1457, 0.5075, 0.0671, 0.6073, 0.06834, 0.5807, 0.07784, 0.5072, 0.08016, 0.6098, 0.07611, 0.6162, 0.08592, 0.602, 0.095, 0.5921, 0.0944, 0.5807, 0.07784])
me_cube_010.update()
me_cube_011 = bpy.data.meshes.new('Cube.011')
me_cube_011.from_pydata([(-0.06957, -0.9739, -0.8003), (-0.06957, -0.9739, -0.7247), (-0.1548, 0.6469, -0.3471), (0.0, 0.6469, -0.3471), (0.0, -1.011, -0.8003), (0.0, -1.011, -0.7247), (-0.2052, 0.2202, -0.1185), (0.0, 0.2202, -0.1185), (-0.2136, -0.4708, -0.8551), (0.0, -0.4708, -0.06364), (-0.1124, -0.4495, -0.06364), (-0.2136, -0.5985, -0.8419), (0.0, -0.646, -0.281), (-0.2052, -0.5985, -0.2561), (-0.1783, 0.402, -0.1185), (0.0, 0.402, -0.1185), (-0.06957, -0.9739, -0.7625), (-0.1548, 0.6469, -0.3963), (0.0, -1.011, -0.7625), (0.0, 0.6469, -0.4003), (-0.2977, 0.2202, -0.3613), (-0.2977, -0.4708, -0.4561), (-0.2911, -0.5985, -0.5091), (-0.2368, 0.402, -0.3613), (-0.2052, -0.04017, -0.1185), (0.0, -0.04017, -0.1185), (-0.2977, -0.04017, -0.397), (-0.2338, -0.4722, -0.2834), (-0.2136, -0.04017, -0.8621), (-0.2299, -0.04017, -0.1929), (-0.1421, -0.4894, -0.1063), (0.0, -0.5083, -0.1105), (-0.1811, -0.7186, -0.3837), (-0.2475, -0.7186, -0.5902), (-0.197, -0.7186, -0.8286), (0.0, -0.748, -0.4052), (-0.1957, -0.4776, -0.1653), (-0.213, -0.04017, -0.142), (-0.2154, 0.2202, -0.1454), (-0.1245, -0.9134, -0.807), (-0.1764, -0.8094, -0.8185), (0.0, -0.8277, -0.5021), (0.0, -0.9347, -0.6323), (-0.1052, -0.9134, -0.6438), (-0.1507, -0.8094, -0.5049), (-0.1341, -0.9134, -0.7216), (-0.2066, -0.8094, -0.6514), (-0.2136, -0.3739, -0.8599), (-0.2136, -0.2847, -0.8621), (-0.2136, -0.3293, -0.8615), (-0.2052, -0.2845, -0.1185), (-0.1758, -0.3674, -0.1011), (-0.1967, -0.3274, -0.1135), (-0.2977, -0.3739, -0.4428), (-0.2977, -0.2847, -0.4306), (-0.2977, -0.3293, -0.4367), (-0.2442, -0.3736, -0.2731), (-0.2459, -0.2846, -0.2568), (-0.2466, -0.3292, -0.2665), (-0.2132, -0.2846, -0.1456), (-0.208, -0.3735, -0.1519), (-0.2117, -0.3291, -0.1477)], [], [(23, 14, 2, 17), (18, 5, 1, 16), (22, 13, 27, 21), (35, 32, 44, 41), (17, 2, 3, 19), (15, 14, 6, 7), (26, 29, 20), (9, 10, 30, 31), (33, 32, 13, 22), (3, 2, 14, 15), (20, 38, 6, 14, 23), (34, 33, 22, 11), (11, 22, 21, 8), (4, 18, 16, 0), (7, 6, 24, 25), (21, 27, 56, 53), (60, 56, 27, 36), (26, 28, 48, 54), (37, 59, 50, 24), (31, 30, 13, 12), (20, 29, 37, 38), (40, 46, 33, 34), (46, 44, 32, 33), (16, 1, 43, 45), (12, 13, 32, 35), (42, 43, 1, 5), (54, 57, 29, 26), (29, 57, 59, 37), (13, 30, 36, 27), (51, 60, 36, 30, 10), (38, 37, 24, 6), (46, 40, 39, 45), (44, 46, 45, 43), (43, 42, 41, 44), (0, 16, 45, 39), (50, 59, 61, 52), (52, 61, 60, 51), (54, 48, 49, 55), (55, 49, 47, 53), (57, 54, 55, 58), (58, 55, 53, 56), (59, 57, 58, 61), (61, 58, 56, 60), (8, 21, 53, 47)])
_k = {(2, 14): 1.0, (6, 24): 1.0, (10, 30): 1.0, (9, 10): 1.0, (13, 32): 1.0, (6, 14): 1.0, (14, 15): 1.0, (22, 33): 1.0, (21, 22): 1.0, (13, 30): 1.0, (45, 46): 1.0, (43, 44): 1.0, (16, 45): 1.0, (33, 46): 1.0, (1, 43): 1.0, (32, 44): 1.0, (54, 55): 1.0, (53, 55): 1.0, (21, 53): 1.0, (26, 54): 1.0, (24, 50): 1.0, (10, 51): 1.0}
me_cube_011.attributes.new('crease_edge', 'FLOAT', 'EDGE').data.foreach_set('value', [_k.get((min(e.vertices), max(e.vertices)), 0.0) for e in me_cube_011.edges])
_uv = me_cube_011.uv_layers.new(name='UVMap')
_uv.uv.foreach_set('vector', [0.5, 0.2128, 0.625, 0.2128, 0.625, 0.25, 0.5, 0.25, 0.5, 0.875, 0.625, 0.875, 0.625, 1.0, 0.5, 1.0, 0.5, 0.06094, 0.625, 0.06094, 0.5936, 0.07807, 0.5, 0.08033, 0.75, 0.7112, 0.875, 0.7086, 0.875, 0.7233, 0.75, 0.723, 0.5, 0.25, 0.625, 0.25, 0.625, 0.375, 0.5, 0.375, 0.75, 0.5372, 0.875, 0.5372, 0.875, 0.5648, 0.75, 0.5648, 0.5, 0.1457, 0.5916, 0.1457, 0.5, 0.1852, 0.75, 0.6697, 0.875, 0.6697, 0.875, 0.6749, 0.75, 0.6754, 0.5, 0.04144, 0.625, 0.04144, 0.625, 0.06094, 0.5, 0.06094, 0.75, 0.5, 0.875, 0.5, 0.875, 0.5372, 0.75, 0.5372, 0.5, 0.1852, 0.6112, 0.1852, 0.625, 0.1852, 0.625, 0.2128, 0.5, 0.2128, 0.375, 0.04144, 0.5, 0.04144, 0.5, 0.06094, 0.375, 0.06094, 0.375, 0.06094, 0.5, 0.06094, 0.5, 0.08033, 0.375, 0.08033, 0.375, 0.875, 0.5, 0.875, 0.5, 1.0, 0.375, 1.0, 0.75, 0.5648, 0.875, 0.5648, 0.875, 0.6043, 0.75, 0.6043, 0.5, 0.08033, 0.5936, 0.07807, 0.5623, 0.09446, 0.5, 0.09504, 0.5921, 0.0944, 0.5623, 0.09446, 0.5936, 0.07807, 0.6127, 0.07695, 0.5, 0.1457, 0.0, 0.0, 0.3171, 0.0861, 0.5, 0.1086, 0.6144, 0.1457, 0.6142, 0.1086, 0.625, 0.1086, 0.625, 0.1457, 0.75, 0.6754, 0.875, 0.6749, 0.875, 0.6891, 0.75, 0.6961, 0.5, 0.1852, 0.5916, 0.1457, 0.6144, 0.1457, 0.6112, 0.1852, 0.375, 0.02671, 0.5, 0.02671, 0.5, 0.04144, 0.375, 0.04144, 0.5, 0.02671, 0.625, 0.02671, 0.625, 0.04144, 0.5, 0.04144, 0.5, 0.0, 0.625, 0.0, 0.625, 0.009829, 0.5, 0.009829, 0.75, 0.6961, 0.875, 0.6891, 0.875, 0.7086, 0.75, 0.7112, 0.75, 0.7388, 0.875, 0.7402, 0.875, 0.75, 0.75, 0.75, 0.5, 0.1086, 0.57, 0.1086, 0.5916, 0.1457, 0.5, 0.1457, 0.5916, 0.1457, 0.57, 0.1086, 0.6142, 0.1086, 0.6144, 0.1457, 0.625, 0.06094, 0.625, 0.07515, 0.6127, 0.07695, 0.5936, 0.07807, 0.602, 0.095, 0.5921, 0.0944, 0.6127, 0.07695, 0.625, 0.07515, 0.625, 0.08033, 0.6112, 0.1852, 0.6144, 0.1457, 0.625, 0.1457, 0.625, 0.1852, 0.5, 0.02671, 0.375, 0.02671, 0.375, 0.009829, 0.5, 0.009829, 0.625, 0.02671, 0.5, 0.02671, 0.5, 0.009829, 0.625, 0.009829, 0.875, 0.7402, 0.75, 0.7388, 0.75, 0.723, 0.875, 0.7233, 0.375, 0.0, 0.5, 0.0, 0.5, 0.009829, 0.375, 0.009829, 0.625, 0.1086, 0.6142, 0.1086, 0.6141, 0.1018, 0.625, 0.1018, 0.5913, 0.1018, 0.5834, 0.1018, 0.5921, 0.0944, 0.602, 0.095, 0.5, 0.1086, 0.3171, 0.0861, 0.3752, 0.1018, 0.5, 0.1018, 0.5, 0.1018, 0.3752, 0.1018, 0.375, 0.09504, 0.5, 0.09504, 0.57, 0.1086, 0.5, 0.1086, 0.5, 0.1018, 0.5661, 0.1018, 0.5483, 0.1018, 0.5, 0.1018, 0.5, 0.09504, 0.5623, 0.09446, 0.6142, 0.1086, 0.57, 0.1086, 0.567, 0.1018, 0.6137, 0.1018, 0.5831, 0.1018, 0.549, 0.1018, 0.5623, 0.09446, 0.5921, 0.0944, 0.375, 0.08033, 0.5, 0.08033, 0.5, 0.09504, 0.375, 0.09504])
me_cube_011.update()
me_plane_002 = bpy.data.meshes.new('Plane.002')
me_plane_002.from_pydata([(-1.0, -1.0, 0.0), (-1.0, 1.0, 0.0), (0.0, -1.0, 0.0), (0.0, 1.0, 0.0), (-1.0, 0.3333, -0.04044), (-1.0, -0.4862, 0.01715), (0.0, -0.4862, 0.01715), (0.0, 0.3333, -0.04044)], [], [(4, 7, 3, 1), (0, 2, 6, 5), (5, 6, 7, 4)])
_uv = me_plane_002.uv_layers.new(name='UVMap')
_uv.uv.foreach_set('vector', [0.0, 0.6667, 0.5, 0.6667, 0.5, 1.0, 0.0, 1.0, 0.0, 0.0, 0.5, 0.0, 0.5, 0.2569, 0.0, 0.2569, 0.0, 0.2569, 0.5, 0.2569, 0.5, 0.6667, 0.0, 0.6667])
me_plane_002.update()
me_cylinder = bpy.data.meshes.new('Cylinder')
me_cylinder.from_pydata([(0.0, 0.2595, -0.2002), (0.06717, 0.2507, -0.2002), (0.1298, 0.2248, -0.2002), (0.1835, 0.1835, -0.2002), (0.2248, 0.1298, -0.2002), (0.2507, 0.06717, -0.2002), (0.2595, 4.134e-08, -0.2002), (0.2507, -0.06717, -0.2002), (0.2248, -0.1298, -0.2002), (0.1835, -0.1835, -0.2002), (0.1298, -0.2248, -0.2002), (0.06717, -0.2507, -0.2002), (0.0, -0.2595, -0.2002), (-0.06717, -0.2507, -0.2002), (-0.1298, -0.2248, -0.2002), (-0.1835, -0.1835, -0.2002), (-0.2248, -0.1298, -0.2002), (-0.2507, -0.06717, -0.2002), (-0.2595, 4.134e-08, -0.2002), (-0.2507, 0.06717, -0.2002), (-0.2248, 0.1298, -0.2002), (-0.1835, 0.1835, -0.2002), (-0.1298, 0.2248, -0.2002), (-0.06717, 0.2507, -0.2002), (0.0, 0.334, -0.2002), (0.08644, 0.3226, -0.2002), (0.167, 0.2892, -0.2002), (0.2361, 0.2361, -0.2002), (0.2892, 0.167, -0.2002), (0.3226, 0.08644, -0.2002), (0.334, -1.457e-08, -0.2002), (0.3226, -0.08644, -0.2002), (0.2892, -0.167, -0.2002), (0.2361, -0.2361, -0.2002), (0.167, -0.2892, -0.2002), (0.08644, -0.3226, -0.2002), (0.0, -0.334, -0.2002), (-0.08644, -0.3226, -0.2002), (-0.167, -0.2892, -0.2002), (-0.2361, -0.2361, -0.2002), (-0.2892, -0.167, -0.2002), (-0.3226, -0.08644, -0.2002), (-0.334, -1.457e-08, -0.2002), (-0.3226, 0.08644, -0.2002), (-0.2892, 0.167, -0.2002), (-0.2361, 0.2361, -0.2002), (-0.167, 0.2892, -0.2002), (-0.08644, 0.3226, -0.2002), (1.003e-07, 0.2595, 0.0), (0.06717, 0.2507, 0.0), (0.1298, 0.2248, 0.0), (0.1835, 0.1835, 0.0), (0.2248, 0.1298, 0.0), (0.2507, 0.06717, 0.0), (0.2595, 4.134e-08, 0.0), (0.2507, -0.06717, 0.0), (0.2248, -0.1298, 0.0), (0.1835, -0.1835, 0.0), (0.1298, -0.2248, 0.0), (0.06717, -0.2507, 0.0), (1.003e-07, -0.2595, 0.0), (-0.06717, -0.2507, 0.0), (-0.1298, -0.2248, 0.0), (-0.1835, -0.1835, 0.0), (-0.2248, -0.1298, 0.0), (-0.2507, -0.06717, 0.0), (-0.2595, 4.134e-08, 0.0), (-0.2507, 0.06717, 0.0), (-0.2248, 0.1298, 0.0), (-0.1835, 0.1835, 0.0), (-0.1298, 0.2248, 0.0), (-0.06717, 0.2507, 0.0), (0.0, 0.3805, 0.0), (0.09847, 0.3675, 0.0), (0.1902, 0.3295, 0.0), (0.269, 0.269, 0.0), (0.3295, 0.1902, 0.0), (0.3675, 0.09847, 0.0), (0.3805, 0.0, 0.0), (0.3675, -0.09847, 0.0), (0.3295, -0.1902, 0.0), (0.269, -0.269, 0.0), (0.1902, -0.3295, 0.0), (0.09847, -0.3675, 0.0), (0.0, -0.3805, 0.0), (-0.09847, -0.3675, 0.0), (-0.1902, -0.3295, 0.0), (-0.269, -0.269, 0.0), (-0.3295, -0.1902, 0.0), (-0.3675, -0.09847, 0.0), (-0.3805, 0.0, 0.0), (-0.3675, 0.09847, 0.0), (-0.3295, 0.1902, 0.0), (-0.269, 0.269, 0.0), (-0.1902, 0.3295, 0.0), (-0.09847, 0.3675, 0.0), (0.09847, 0.3675, -0.1602), (0.1902, 0.3295, -0.1602), (0.269, 0.269, -0.1602), (0.3295, 0.1902, -0.1602), (0.3675, 0.09847, -0.1602), (0.3805, 0.0, -0.1602), (0.3675, -0.09847, -0.1602), (0.3295, -0.1902, -0.1602), (0.269, -0.269, -0.1602), (0.1902, -0.3295, -0.1602), (0.09847, -0.3675, -0.1602), (0.0, -0.3805, -0.1602), (-0.09847, -0.3675, -0.1602), (-0.1902, -0.3295, -0.1602), (-0.269, -0.269, -0.1602), (-0.3295, -0.1902, -0.1602), (-0.3675, -0.09847, -0.1602), (-0.3805, 0.0, -0.1602), (-0.3675, 0.09847, -0.1602), (-0.3295, 0.1902, -0.1602), (-0.269, 0.269, -0.1602), (-0.1902, 0.3295, -0.1602), (-0.09847, 0.3675, -0.1602), (0.0, 0.3805, -0.1602)], [], [(17, 18, 66, 65), (1, 0, 24, 25), (2, 1, 25, 26), (3, 2, 26, 27), (4, 3, 27, 28), (5, 4, 28, 29), (6, 5, 29, 30), (7, 6, 30, 31), (8, 7, 31, 32), (9, 8, 32, 33), (10, 9, 33, 34), (11, 10, 34, 35), (12, 11, 35, 36), (13, 12, 36, 37), (14, 13, 37, 38), (15, 14, 38, 39), (16, 15, 39, 40), (17, 16, 40, 41), (18, 17, 41, 42), (19, 18, 42, 43), (20, 19, 43, 44), (21, 20, 44, 45), (22, 21, 45, 46), (23, 22, 46, 47), (0, 23, 47, 24), (10, 11, 59, 58), (3, 4, 52, 51), (18, 19, 67, 66), (11, 12, 60, 59), (4, 5, 53, 52), (19, 20, 68, 67), (12, 13, 61, 60), (5, 6, 54, 53), (20, 21, 69, 68), (13, 14, 62, 61), (6, 7, 55, 54), (21, 22, 70, 69), (14, 15, 63, 62), (7, 8, 56, 55), (22, 23, 71, 70), (0, 1, 49, 48), (15, 16, 64, 63), (8, 9, 57, 56), (23, 0, 48, 71), (1, 2, 50, 49), (16, 17, 65, 64), (9, 10, 58, 57), (2, 3, 51, 50), (118, 95, 72, 119), (117, 94, 95, 118), (116, 93, 94, 117), (115, 92, 93, 116), (114, 91, 92, 115), (113, 90, 91, 114), (112, 89, 90, 113), (111, 88, 89, 112), (110, 87, 88, 111), (109, 86, 87, 110), (108, 85, 86, 109), (107, 84, 85, 108), (106, 83, 84, 107), (105, 82, 83, 106), (104, 81, 82, 105), (103, 80, 81, 104), (102, 79, 80, 103), (101, 78, 79, 102), (100, 77, 78, 101), (99, 76, 77, 100), (98, 75, 76, 99), (97, 74, 75, 98), (96, 73, 74, 97), (119, 72, 73, 96), (24, 119, 96, 25), (25, 96, 97, 26), (26, 97, 98, 27), (27, 98, 99, 28), (28, 99, 100, 29), (29, 100, 101, 30), (30, 101, 102, 31), (31, 102, 103, 32), (32, 103, 104, 33), (33, 104, 105, 34), (34, 105, 106, 35), (35, 106, 107, 36), (36, 107, 108, 37), (37, 108, 109, 38), (38, 109, 110, 39), (39, 110, 111, 40), (40, 111, 112, 41), (41, 112, 113, 42), (42, 113, 114, 43), (43, 114, 115, 44), (44, 115, 116, 45), (45, 116, 117, 46), (46, 117, 118, 47), (47, 118, 119, 24)])
me_cylinder.polygons.foreach_set('use_smooth', [True] * 96)
_k = set([(24, 25), (24, 47), (25, 26), (26, 27), (27, 28), (28, 29), (29, 30), (30, 31), (31, 32), (32, 33), (33, 34), (34, 35), (35, 36), (36, 37), (37, 38), (38, 39), (39, 40), (40, 41), (41, 42), (42, 43), (43, 44), (44, 45), (45, 46), (46, 47), (96, 97), (96, 119), (97, 98), (98, 99), (99, 100), (100, 101), (101, 102), (102, 103), (103, 104), (104, 105), (105, 106), (106, 107), (107, 108), (108, 109), (109, 110), (110, 111), (111, 112), (112, 113), (113, 114), (114, 115), (115, 116), (116, 117), (117, 118), (118, 119)])
me_cylinder.attributes.new('sharp_edge', 'BOOLEAN', 'EDGE').data.foreach_set('value', [ (min(e.vertices), max(e.vertices)) in _k for e in me_cylinder.edges])
_uv = me_cylinder.uv_layers.new(name='UVMap')
_uv.uv.foreach_set('vector', [0.6152, 0.2139, 0.6105, 0.25, 0.6105, 0.25, 0.6152, 0.2139, 0.7861, 0.3848, 0.75, 0.3895, 0.75, 0.49, 0.8121, 0.4818, 0.8198, 0.3708, 0.7861, 0.3848, 0.8121, 0.4818, 0.87, 0.4578, 0.8487, 0.3487, 0.8198, 0.3708, 0.87, 0.4578, 0.9197, 0.4197, 0.8708, 0.3198, 0.8487, 0.3487, 0.9197, 0.4197, 0.9578, 0.37, 0.8848, 0.2861, 0.8708, 0.3198, 0.9578, 0.37, 0.9818, 0.3121, 0.8895, 0.25, 0.8848, 0.2861, 0.9818, 0.3121, 0.99, 0.25, 0.8848, 0.2139, 0.8895, 0.25, 0.99, 0.25, 0.9818, 0.1879, 0.8708, 0.1802, 0.8848, 0.2139, 0.9818, 0.1879, 0.9578, 0.13, 0.8487, 0.1513, 0.8708, 0.1802, 0.9578, 0.13, 0.9197, 0.08029, 0.8198, 0.1292, 0.8487, 0.1513, 0.9197, 0.08029, 0.87, 0.04215, 0.7861, 0.1152, 0.8198, 0.1292, 0.87, 0.04215, 0.8121, 0.01818, 0.75, 0.1105, 0.7861, 0.1152, 0.8121, 0.01818, 0.75, 0.01, 0.7139, 0.1152, 0.75, 0.1105, 0.75, 0.01, 0.6879, 0.01818, 0.6802, 0.1292, 0.7139, 0.1152, 0.6879, 0.01818, 0.63, 0.04215, 0.6513, 0.1513, 0.6802, 0.1292, 0.63, 0.04215, 0.5803, 0.08029, 0.6292, 0.1802, 0.6513, 0.1513, 0.5803, 0.08029, 0.5422, 0.13, 0.6152, 0.2139, 0.6292, 0.1802, 0.5422, 0.13, 0.5182, 0.1879, 0.6105, 0.25, 0.6152, 0.2139, 0.5182, 0.1879, 0.51, 0.25, 0.6152, 0.2861, 0.6105, 0.25, 0.51, 0.25, 0.5182, 0.3121, 0.6292, 0.3198, 0.6152, 0.2861, 0.5182, 0.3121, 0.5422, 0.37, 0.6513, 0.3487, 0.6292, 0.3198, 0.5422, 0.37, 0.5803, 0.4197, 0.6802, 0.3708, 0.6513, 0.3487, 0.5803, 0.4197, 0.63, 0.4578, 0.7139, 0.3848, 0.6802, 0.3708, 0.63, 0.4578, 0.6879, 0.4818, 0.75, 0.3895, 0.7139, 0.3848, 0.6879, 0.4818, 0.75, 0.49, 0.8198, 0.1292, 0.7861, 0.1152, 0.7861, 0.1152, 0.8198, 0.1292, 0.8487, 0.3487, 0.8708, 0.3198, 0.8708, 0.3198, 0.8487, 0.3487, 0.6105, 0.25, 0.6152, 0.2861, 0.6152, 0.2861, 0.6105, 0.25, 0.7861, 0.1152, 0.75, 0.1105, 0.75, 0.1105, 0.7861, 0.1152, 0.8708, 0.3198, 0.8848, 0.2861, 0.8848, 0.2861, 0.8708, 0.3198, 0.6152, 0.2861, 0.6292, 0.3198, 0.6292, 0.3198, 0.6152, 0.2861, 0.75, 0.1105, 0.7139, 0.1152, 0.7139, 0.1152, 0.75, 0.1105, 0.8848, 0.2861, 0.8895, 0.25, 0.8895, 0.25, 0.8848, 0.2861, 0.6292, 0.3198, 0.6513, 0.3487, 0.6513, 0.3487, 0.6292, 0.3198, 0.7139, 0.1152, 0.6802, 0.1292, 0.6802, 0.1292, 0.7139, 0.1152, 0.8895, 0.25, 0.8848, 0.2139, 0.8848, 0.2139, 0.8895, 0.25, 0.6513, 0.3487, 0.6802, 0.3708, 0.6802, 0.3708, 0.6513, 0.3487, 0.6802, 0.1292, 0.6513, 0.1513, 0.6513, 0.1513, 0.6802, 0.1292, 0.8848, 0.2139, 0.8708, 0.1802, 0.8708, 0.1802, 0.8848, 0.2139, 0.6802, 0.3708, 0.7139, 0.3848, 0.7139, 0.3848, 0.6802, 0.3708, 0.75, 0.3895, 0.7861, 0.3848, 0.7861, 0.3848, 0.75, 0.3895, 0.6513, 0.1513, 0.6292, 0.1802, 0.6292, 0.1802, 0.6513, 0.1513, 0.8708, 0.1802, 0.8487, 0.1513, 0.8487, 0.1513, 0.8708, 0.1802, 0.7139, 0.3848, 0.75, 0.3895, 0.75, 0.3895, 0.7139, 0.3848, 0.7861, 0.3848, 0.8198, 0.3708, 0.8198, 0.3708, 0.7861, 0.3848, 0.6292, 0.1802, 0.6152, 0.2139, 0.6152, 0.2139, 0.6292, 0.1802, 0.8487, 0.1513, 0.8198, 0.1292, 0.8198, 0.1292, 0.8487, 0.1513, 0.8198, 0.3708, 0.8487, 0.3487, 0.8487, 0.3487, 0.8198, 0.3708, 0.04167, 0.55, 0.04167, 0.75, -1.863e-07, 0.75, -1.863e-07, 0.55, 0.08333, 0.55, 0.08333, 0.75, 0.04167, 0.75, 0.04167, 0.55, 0.125, 0.55, 0.125, 0.75, 0.08333, 0.75, 0.08333, 0.55, 0.1667, 0.55, 0.1667, 0.75, 0.125, 0.75, 0.125, 0.55, 0.2083, 0.55, 0.2083, 0.75, 0.1667, 0.75, 0.1667, 0.55, 0.25, 0.55, 0.25, 0.75, 0.2083, 0.75, 0.2083, 0.55, 0.2917, 0.55, 0.2917, 0.75, 0.25, 0.75, 0.25, 0.55, 0.3333, 0.55, 0.3333, 0.75, 0.2917, 0.75, 0.2917, 0.55, 0.375, 0.55, 0.375, 0.75, 0.3333, 0.75, 0.3333, 0.55, 0.4167, 0.55, 0.4167, 0.75, 0.375, 0.75, 0.375, 0.55, 0.4583, 0.55, 0.4583, 0.75, 0.4167, 0.75, 0.4167, 0.55, 0.5, 0.55, 0.5, 0.75, 0.4583, 0.75, 0.4583, 0.55, 0.5417, 0.55, 0.5417, 0.75, 0.5, 0.75, 0.5, 0.55, 0.5833, 0.55, 0.5833, 0.75, 0.5417, 0.75, 0.5417, 0.55, 0.625, 0.55, 0.625, 0.75, 0.5833, 0.75, 0.5833, 0.55, 0.6667, 0.55, 0.6667, 0.75, 0.625, 0.75, 0.625, 0.55, 0.7083, 0.55, 0.7083, 0.75, 0.6667, 0.75, 0.6667, 0.55, 0.75, 0.55, 0.75, 0.75, 0.7083, 0.75, 0.7083, 0.55, 0.7917, 0.55, 0.7917, 0.75, 0.75, 0.75, 0.75, 0.55, 0.8333, 0.55, 0.8333, 0.75, 0.7917, 0.75, 0.7917, 0.55, 0.875, 0.55, 0.875, 0.75, 0.8333, 0.75, 0.8333, 0.55, 0.9167, 0.55, 0.9167, 0.75, 0.875, 0.75, 0.875, 0.55, 0.9583, 0.55, 0.9583, 0.75, 0.9167, 0.75, 0.9167, 0.55, 1.0, 0.55, 1.0, 0.75, 0.9583, 0.75, 0.9583, 0.55, 1.0, 0.5, 1.0, 0.55, 0.9583, 0.55, 0.9583, 0.5, 0.9583, 0.5, 0.9583, 0.55, 0.9167, 0.55, 0.9167, 0.5, 0.9167, 0.5, 0.9167, 0.55, 0.875, 0.55, 0.875, 0.5, 0.875, 0.5, 0.875, 0.55, 0.8333, 0.55, 0.8333, 0.5, 0.8333, 0.5, 0.8333, 0.55, 0.7917, 0.55, 0.7917, 0.5, 0.7917, 0.5, 0.7917, 0.55, 0.75, 0.55, 0.75, 0.5, 0.75, 0.5, 0.75, 0.55, 0.7083, 0.55, 0.7083, 0.5, 0.7083, 0.5, 0.7083, 0.55, 0.6667, 0.55, 0.6667, 0.5, 0.6667, 0.5, 0.6667, 0.55, 0.625, 0.55, 0.625, 0.5, 0.625, 0.5, 0.625, 0.55, 0.5833, 0.55, 0.5833, 0.5, 0.5833, 0.5, 0.5833, 0.55, 0.5417, 0.55, 0.5417, 0.5, 0.5417, 0.5, 0.5417, 0.55, 0.5, 0.55, 0.5, 0.5, 0.5, 0.5, 0.5, 0.55, 0.4583, 0.55, 0.4583, 0.5, 0.4583, 0.5, 0.4583, 0.55, 0.4167, 0.55, 0.4167, 0.5, 0.4167, 0.5, 0.4167, 0.55, 0.375, 0.55, 0.375, 0.5, 0.375, 0.5, 0.375, 0.55, 0.3333, 0.55, 0.3333, 0.5, 0.3333, 0.5, 0.3333, 0.55, 0.2917, 0.55, 0.2917, 0.5, 0.2917, 0.5, 0.2917, 0.55, 0.25, 0.55, 0.25, 0.5, 0.25, 0.5, 0.25, 0.55, 0.2083, 0.55, 0.2083, 0.5, 0.2083, 0.5, 0.2083, 0.55, 0.1667, 0.55, 0.1667, 0.5, 0.1667, 0.5, 0.1667, 0.55, 0.125, 0.55, 0.125, 0.5, 0.125, 0.5, 0.125, 0.55, 0.08333, 0.55, 0.08333, 0.5, 0.08333, 0.5, 0.08333, 0.55, 0.04167, 0.55, 0.04167, 0.5, 0.04167, 0.5, 0.04167, 0.55, -1.863e-07, 0.55, -1.863e-07, 0.5])
me_cylinder.update()
me_cylinder_002 = bpy.data.meshes.new('Cylinder.002')
me_cylinder_002.from_pydata([(0.0, 0.225, -0.2002), (0.05823, 0.2173, -0.2002), (0.1125, 0.1949, -0.2002), (0.1591, 0.1591, -0.2002), (0.1949, 0.1125, -0.2002), (0.2173, 0.05823, -0.2002), (0.225, -3.576e-07, -0.2002), (0.2173, -0.05823, -0.2002), (0.1949, -0.1125, -0.2002), (0.1591, -0.1591, -0.2002), (0.1125, -0.1949, -0.2002), (0.05823, -0.2173, -0.2002), (0.0, -0.225, -0.2002), (-0.05823, -0.2173, -0.2002), (-0.1125, -0.1949, -0.2002), (-0.1591, -0.1591, -0.2002), (-0.1949, -0.1125, -0.2002), (-0.2173, -0.05823, -0.2002), (-0.225, -3.576e-07, -0.2002), (-0.2173, 0.05823, -0.2002), (-0.1949, 0.1125, -0.2002), (-0.1591, 0.1591, -0.2002), (-0.1125, 0.1949, -0.2002), (-0.05823, 0.2173, -0.2002), (-6.453e-09, 0.2981, -0.2002), (0.07715, 0.2879, -0.2002), (0.149, 0.2581, -0.2002), (0.2108, 0.2108, -0.2002), (0.2581, 0.149, -0.2002), (0.2879, 0.07715, -0.2002), (0.2981, -3.06e-07, -0.2002), (0.2879, -0.07715, -0.2002), (0.2581, -0.149, -0.2002), (0.2108, -0.2108, -0.2002), (0.149, -0.2581, -0.2002), (0.07715, -0.2879, -0.2002), (-6.453e-09, -0.2981, -0.2002), (-0.07715, -0.2879, -0.2002), (-0.149, -0.2581, -0.2002), (-0.2108, -0.2108, -0.2002), (-0.2581, -0.149, -0.2002), (-0.2879, -0.07715, -0.2002), (-0.2981, -3.06e-07, -0.2002), (-0.2879, 0.07715, -0.2002), (-0.2581, 0.149, -0.2002), (-0.2108, 0.2108, -0.2002), (-0.149, 0.2581, -0.2002), (-0.07715, 0.2879, -0.2002), (7.33e-08, 0.225, 0.0), (0.05823, 0.2173, 0.0), (0.1125, 0.1949, 0.0), (0.1591, 0.1591, 0.0), (0.1949, 0.1125, 0.0), (0.2173, 0.05823, 0.0), (0.225, -3.576e-07, 0.0), (0.2173, -0.05823, 0.0), (0.1949, -0.1125, 0.0), (0.1591, -0.1591, 0.0), (0.1125, -0.1949, 0.0), (0.05823, -0.2173, 0.0), (7.33e-08, -0.225, 0.0), (-0.05823, -0.2173, 0.0), (-0.1125, -0.1949, 0.0), (-0.1591, -0.1591, 0.0), (-0.1949, -0.1125, 0.0), (-0.2173, -0.05823, 0.0), (-0.225, -3.576e-07, 0.0), (-0.2173, 0.05823, 0.0), (-0.1949, 0.1125, 0.0), (-0.1591, 0.1591, 0.0), (-0.1125, 0.1949, 0.0), (-0.05823, 0.2173, 0.0), (0.0, 0.3805, -1.192e-07), (0.09847, 0.3675, -1.192e-07), (0.1902, 0.3295, -1.192e-07), (0.269, 0.269, -1.192e-07), (0.3295, 0.1902, -1.192e-07), (0.3675, 0.09847, -1.192e-07), (0.3805, -3.576e-07, -1.192e-07), (0.3675, -0.09847, -1.192e-07), (0.3295, -0.1902, -1.192e-07), (0.269, -0.269, -1.192e-07), (0.1902, -0.3295, -1.192e-07), (0.09847, -0.3675, -1.192e-07), (0.0, -0.3805, -1.192e-07), (-0.09847, -0.3675, -1.192e-07), (-0.1902, -0.3295, -1.192e-07), (-0.269, -0.269, -1.192e-07), (-0.3295, -0.1902, -1.192e-07), (-0.3675, -0.09847, -1.192e-07), (-0.3805, -3.576e-07, -1.192e-07), (-0.3675, 0.09847, -1.192e-07), (-0.3295, 0.1902, -1.192e-07), (-0.269, 0.269, -1.192e-07), (-0.1902, 0.3295, -1.192e-07), (-0.09847, 0.3675, -1.192e-07), (0.09847, 0.3675, -0.137), (0.1902, 0.3295, -0.137), (0.269, 0.269, -0.137), (0.3295, 0.1902, -0.137), (0.3675, 0.09847, -0.137), (0.3805, -3.576e-07, -0.137), (0.3675, -0.09847, -0.137), (0.3295, -0.1902, -0.137), (0.269, -0.269, -0.137), (0.1902, -0.3295, -0.137), (0.09847, -0.3675, -0.137), (0.0, -0.3805, -0.137), (-0.09847, -0.3675, -0.137), (-0.1902, -0.3295, -0.137), (-0.269, -0.269, -0.137), (-0.3295, -0.1902, -0.137), (-0.3675, -0.09847, -0.137), (-0.3805, -3.576e-07, -0.137), (-0.3675, 0.09847, -0.137), (-0.3295, 0.1902, -0.137), (-0.269, 0.269, -0.137), (-0.1902, 0.3295, -0.137), (-0.09847, 0.3675, -0.137), (0.0, 0.3805, -0.137)], [], [(22, 23, 71, 70), (1, 0, 24, 25), (2, 1, 25, 26), (3, 2, 26, 27), (4, 3, 27, 28), (5, 4, 28, 29), (6, 5, 29, 30), (7, 6, 30, 31), (8, 7, 31, 32), (9, 8, 32, 33), (10, 9, 33, 34), (11, 10, 34, 35), (12, 11, 35, 36), (13, 12, 36, 37), (14, 13, 37, 38), (15, 14, 38, 39), (16, 15, 39, 40), (17, 16, 40, 41), (18, 17, 41, 42), (19, 18, 42, 43), (20, 19, 43, 44), (21, 20, 44, 45), (22, 21, 45, 46), (23, 22, 46, 47), (0, 23, 47, 24), (0, 1, 49, 48), (15, 16, 64, 63), (8, 9, 57, 56), (23, 0, 48, 71), (1, 2, 50, 49), (16, 17, 65, 64), (9, 10, 58, 57), (2, 3, 51, 50), (17, 18, 66, 65), (10, 11, 59, 58), (3, 4, 52, 51), (18, 19, 67, 66), (11, 12, 60, 59), (4, 5, 53, 52), (19, 20, 68, 67), (12, 13, 61, 60), (5, 6, 54, 53), (20, 21, 69, 68), (13, 14, 62, 61), (6, 7, 55, 54), (21, 22, 70, 69), (14, 15, 63, 62), (7, 8, 56, 55), (118, 95, 72, 119), (117, 94, 95, 118), (116, 93, 94, 117), (115, 92, 93, 116), (114, 91, 92, 115), (113, 90, 91, 114), (112, 89, 90, 113), (111, 88, 89, 112), (110, 87, 88, 111), (109, 86, 87, 110), (108, 85, 86, 109), (107, 84, 85, 108), (106, 83, 84, 107), (105, 82, 83, 106), (104, 81, 82, 105), (103, 80, 81, 104), (102, 79, 80, 103), (101, 78, 79, 102), (100, 77, 78, 101), (99, 76, 77, 100), (98, 75, 76, 99), (97, 74, 75, 98), (96, 73, 74, 97), (119, 72, 73, 96), (24, 119, 96, 25), (25, 96, 97, 26), (26, 97, 98, 27), (27, 98, 99, 28), (28, 99, 100, 29), (29, 100, 101, 30), (30, 101, 102, 31), (31, 102, 103, 32), (32, 103, 104, 33), (33, 104, 105, 34), (34, 105, 106, 35), (35, 106, 107, 36), (36, 107, 108, 37), (37, 108, 109, 38), (38, 109, 110, 39), (39, 110, 111, 40), (40, 111, 112, 41), (41, 112, 113, 42), (42, 113, 114, 43), (43, 114, 115, 44), (44, 115, 116, 45), (45, 116, 117, 46), (46, 117, 118, 47), (47, 118, 119, 24)])
me_cylinder_002.polygons.foreach_set('use_smooth', [True] * 96)
_k = set([(24, 25), (24, 47), (25, 26), (26, 27), (27, 28), (28, 29), (29, 30), (30, 31), (31, 32), (32, 33), (33, 34), (34, 35), (35, 36), (36, 37), (37, 38), (38, 39), (39, 40), (40, 41), (41, 42), (42, 43), (43, 44), (44, 45), (45, 46), (46, 47), (96, 97), (96, 119), (97, 98), (98, 99), (99, 100), (100, 101), (101, 102), (102, 103), (103, 104), (104, 105), (105, 106), (106, 107), (107, 108), (108, 109), (109, 110), (110, 111), (111, 112), (112, 113), (113, 114), (114, 115), (115, 116), (116, 117), (117, 118), (118, 119)])
me_cylinder_002.attributes.new('sharp_edge', 'BOOLEAN', 'EDGE').data.foreach_set('value', [ (min(e.vertices), max(e.vertices)) in _k for e in me_cylinder_002.edges])
_uv = me_cylinder_002.uv_layers.new(name='UVMap')
_uv.uv.foreach_set('vector', [0.679, 0.3729, 0.7133, 0.3871, 0.7133, 0.3871, 0.679, 0.3729, 0.7867, 0.3871, 0.75, 0.3919, 0.75, 0.49, 0.8121, 0.4818, 0.821, 0.3729, 0.7867, 0.3871, 0.8121, 0.4818, 0.87, 0.4578, 0.8504, 0.3504, 0.821, 0.3729, 0.87, 0.4578, 0.9197, 0.4197, 0.8729, 0.321, 0.8504, 0.3504, 0.9197, 0.4197, 0.9578, 0.37, 0.8871, 0.2867, 0.8729, 0.321, 0.9578, 0.37, 0.9818, 0.3121, 0.8919, 0.25, 0.8871, 0.2867, 0.9818, 0.3121, 0.99, 0.25, 0.8871, 0.2133, 0.8919, 0.25, 0.99, 0.25, 0.9818, 0.1879, 0.8729, 0.179, 0.8871, 0.2133, 0.9818, 0.1879, 0.9578, 0.13, 0.8504, 0.1496, 0.8729, 0.179, 0.9578, 0.13, 0.9197, 0.08029, 0.821, 0.1271, 0.8504, 0.1496, 0.9197, 0.08029, 0.87, 0.04215, 0.7867, 0.1129, 0.821, 0.1271, 0.87, 0.04215, 0.8121, 0.01818, 0.75, 0.1081, 0.7867, 0.1129, 0.8121, 0.01818, 0.75, 0.01, 0.7133, 0.1129, 0.75, 0.1081, 0.75, 0.01, 0.6879, 0.01818, 0.679, 0.1271, 0.7133, 0.1129, 0.6879, 0.01818, 0.63, 0.04215, 0.6496, 0.1496, 0.679, 0.1271, 0.63, 0.04215, 0.5803, 0.08029, 0.6271, 0.179, 0.6496, 0.1496, 0.5803, 0.08029, 0.5422, 0.13, 0.6129, 0.2133, 0.6271, 0.179, 0.5422, 0.13, 0.5182, 0.1879, 0.6081, 0.25, 0.6129, 0.2133, 0.5182, 0.1879, 0.51, 0.25, 0.6129, 0.2867, 0.6081, 0.25, 0.51, 0.25, 0.5182, 0.3121, 0.6271, 0.321, 0.6129, 0.2867, 0.5182, 0.3121, 0.5422, 0.37, 0.6496, 0.3504, 0.6271, 0.321, 0.5422, 0.37, 0.5803, 0.4197, 0.679, 0.3729, 0.6496, 0.3504, 0.5803, 0.4197, 0.63, 0.4578, 0.7133, 0.3871, 0.679, 0.3729, 0.63, 0.4578, 0.6879, 0.4818, 0.75, 0.3919, 0.7133, 0.3871, 0.6879, 0.4818, 0.75, 0.49, 0.75, 0.3919, 0.7867, 0.3871, 0.7867, 0.3871, 0.75, 0.3919, 0.6496, 0.1496, 0.6271, 0.179, 0.6271, 0.179, 0.6496, 0.1496, 0.8729, 0.179, 0.8504, 0.1496, 0.8504, 0.1496, 0.8729, 0.179, 0.7133, 0.3871, 0.75, 0.3919, 0.75, 0.3919, 0.7133, 0.3871, 0.7867, 0.3871, 0.821, 0.3729, 0.821, 0.3729, 0.7867, 0.3871, 0.6271, 0.179, 0.6129, 0.2133, 0.6129, 0.2133, 0.6271, 0.179, 0.8504, 0.1496, 0.821, 0.1271, 0.821, 0.1271, 0.8504, 0.1496, 0.821, 0.3729, 0.8504, 0.3504, 0.8504, 0.3504, 0.821, 0.3729, 0.6129, 0.2133, 0.6081, 0.25, 0.6081, 0.25, 0.6129, 0.2133, 0.821, 0.1271, 0.7867, 0.1129, 0.7867, 0.1129, 0.821, 0.1271, 0.8504, 0.3504, 0.8729, 0.321, 0.8729, 0.321, 0.8504, 0.3504, 0.6081, 0.25, 0.6129, 0.2867, 0.6129, 0.2867, 0.6081, 0.25, 0.7867, 0.1129, 0.75, 0.1081, 0.75, 0.1081, 0.7867, 0.1129, 0.8729, 0.321, 0.8871, 0.2867, 0.8871, 0.2867, 0.8729, 0.321, 0.6129, 0.2867, 0.6271, 0.321, 0.6271, 0.321, 0.6129, 0.2867, 0.75, 0.1081, 0.7133, 0.1129, 0.7133, 0.1129, 0.75, 0.1081, 0.8871, 0.2867, 0.8919, 0.25, 0.8919, 0.25, 0.8871, 0.2867, 0.6271, 0.321, 0.6496, 0.3504, 0.6496, 0.3504, 0.6271, 0.321, 0.7133, 0.1129, 0.679, 0.1271, 0.679, 0.1271, 0.7133, 0.1129, 0.8919, 0.25, 0.8871, 0.2133, 0.8871, 0.2133, 0.8919, 0.25, 0.6496, 0.3504, 0.679, 0.3729, 0.679, 0.3729, 0.6496, 0.3504, 0.679, 0.1271, 0.6496, 0.1496, 0.6496, 0.1496, 0.679, 0.1271, 0.8871, 0.2133, 0.8729, 0.179, 0.8729, 0.179, 0.8871, 0.2133, 0.04167, 0.5789, 0.04167, 0.75, -1.863e-07, 0.75, -1.863e-07, 0.5789, 0.08333, 0.5789, 0.08333, 0.75, 0.04167, 0.75, 0.04167, 0.5789, 0.125, 0.5789, 0.125, 0.75, 0.08333, 0.75, 0.08333, 0.5789, 0.1667, 0.5789, 0.1667, 0.75, 0.125, 0.75, 0.125, 0.5789, 0.2083, 0.5789, 0.2083, 0.75, 0.1667, 0.75, 0.1667, 0.5789, 0.25, 0.5789, 0.25, 0.75, 0.2083, 0.75, 0.2083, 0.5789, 0.2917, 0.5789, 0.2917, 0.75, 0.25, 0.75, 0.25, 0.5789, 0.3333, 0.5789, 0.3333, 0.75, 0.2917, 0.75, 0.2917, 0.5789, 0.375, 0.5789, 0.375, 0.75, 0.3333, 0.75, 0.3333, 0.5789, 0.4167, 0.5789, 0.4167, 0.75, 0.375, 0.75, 0.375, 0.5789, 0.4583, 0.5789, 0.4583, 0.75, 0.4167, 0.75, 0.4167, 0.5789, 0.5, 0.5789, 0.5, 0.75, 0.4583, 0.75, 0.4583, 0.5789, 0.5417, 0.5789, 0.5417, 0.75, 0.5, 0.75, 0.5, 0.5789, 0.5833, 0.5789, 0.5833, 0.75, 0.5417, 0.75, 0.5417, 0.5789, 0.625, 0.5789, 0.625, 0.75, 0.5833, 0.75, 0.5833, 0.5789, 0.6667, 0.5789, 0.6667, 0.75, 0.625, 0.75, 0.625, 0.5789, 0.7083, 0.5789, 0.7083, 0.75, 0.6667, 0.75, 0.6667, 0.5789, 0.75, 0.5789, 0.75, 0.75, 0.7083, 0.75, 0.7083, 0.5789, 0.7917, 0.5789, 0.7917, 0.75, 0.75, 0.75, 0.75, 0.5789, 0.8333, 0.5789, 0.8333, 0.75, 0.7917, 0.75, 0.7917, 0.5789, 0.875, 0.5789, 0.875, 0.75, 0.8333, 0.75, 0.8333, 0.5789, 0.9167, 0.5789, 0.9167, 0.75, 0.875, 0.75, 0.875, 0.5789, 0.9583, 0.5789, 0.9583, 0.75, 0.9167, 0.75, 0.9167, 0.5789, 1.0, 0.5789, 1.0, 0.75, 0.9583, 0.75, 0.9583, 0.5789, 1.0, 0.5, 1.0, 0.5789, 0.9583, 0.5789, 0.9583, 0.5, 0.9583, 0.5, 0.9583, 0.5789, 0.9167, 0.5789, 0.9167, 0.5, 0.9167, 0.5, 0.9167, 0.5789, 0.875, 0.5789, 0.875, 0.5, 0.875, 0.5, 0.875, 0.5789, 0.8333, 0.5789, 0.8333, 0.5, 0.8333, 0.5, 0.8333, 0.5789, 0.7917, 0.5789, 0.7917, 0.5, 0.7917, 0.5, 0.7917, 0.5789, 0.75, 0.5789, 0.75, 0.5, 0.75, 0.5, 0.75, 0.5789, 0.7083, 0.5789, 0.7083, 0.5, 0.7083, 0.5, 0.7083, 0.5789, 0.6667, 0.5789, 0.6667, 0.5, 0.6667, 0.5, 0.6667, 0.5789, 0.625, 0.5789, 0.625, 0.5, 0.625, 0.5, 0.625, 0.5789, 0.5833, 0.5789, 0.5833, 0.5, 0.5833, 0.5, 0.5833, 0.5789, 0.5417, 0.5789, 0.5417, 0.5, 0.5417, 0.5, 0.5417, 0.5789, 0.5, 0.5789, 0.5, 0.5, 0.5, 0.5, 0.5, 0.5789, 0.4583, 0.5789, 0.4583, 0.5, 0.4583, 0.5, 0.4583, 0.5789, 0.4167, 0.5789, 0.4167, 0.5, 0.4167, 0.5, 0.4167, 0.5789, 0.375, 0.5789, 0.375, 0.5, 0.375, 0.5, 0.375, 0.5789, 0.3333, 0.5789, 0.3333, 0.5, 0.3333, 0.5, 0.3333, 0.5789, 0.2917, 0.5789, 0.2917, 0.5, 0.2917, 0.5, 0.2917, 0.5789, 0.25, 0.5789, 0.25, 0.5, 0.25, 0.5, 0.25, 0.5789, 0.2083, 0.5789, 0.2083, 0.5, 0.2083, 0.5, 0.2083, 0.5789, 0.1667, 0.5789, 0.1667, 0.5, 0.1667, 0.5, 0.1667, 0.5789, 0.125, 0.5789, 0.125, 0.5, 0.125, 0.5, 0.125, 0.5789, 0.08333, 0.5789, 0.08333, 0.5, 0.08333, 0.5, 0.08333, 0.5789, 0.04167, 0.5789, 0.04167, 0.5, 0.04167, 0.5, 0.04167, 0.5789, -1.863e-07, 0.5789, -1.863e-07, 0.5])
me_cylinder_002.update()
me_cylinder_003 = bpy.data.meshes.new('Cylinder.003')
me_cylinder_003.from_pydata([(0.0, 0.02484, -1.05), (0.0, 0.02484, 1.05), (0.01242, 0.02151, -1.05), (0.01242, 0.02151, 1.05), (0.02151, 0.01242, -1.05), (0.02151, 0.01242, 1.05), (0.02484, 0.0, -1.05), (0.02484, 0.0, 1.05), (0.02151, -0.01242, -1.05), (0.02151, -0.01242, 1.05), (0.01242, -0.02151, -1.05), (0.01242, -0.02151, 1.05), (0.0, -0.02484, -1.05), (0.0, -0.02484, 1.05), (-0.01242, -0.02151, -1.05), (-0.01242, -0.02151, 1.05), (-0.02151, -0.01242, -1.05), (-0.02151, -0.01242, 1.05), (-0.02484, 0.0, -1.05), (-0.02484, 0.0, 1.05), (-0.02151, 0.01242, -1.05), (-0.02151, 0.01242, 1.05), (-0.01242, 0.02151, -1.05), (-0.01242, 0.02151, 1.05)], [], [(0, 1, 3, 2), (2, 3, 5, 4), (4, 5, 7, 6), (6, 7, 9, 8), (8, 9, 11, 10), (10, 11, 13, 12), (12, 13, 15, 14), (14, 15, 17, 16), (16, 17, 19, 18), (18, 19, 21, 20), (3, 1, 23, 21, 19, 17, 15, 13, 11, 9, 7, 5), (20, 21, 23, 22), (22, 23, 1, 0), (0, 2, 4, 6, 8, 10, 12, 14, 16, 18, 20, 22)])
me_cylinder_003.polygons.foreach_set('use_smooth', [True] * 14)
_uv = me_cylinder_003.uv_layers.new(name='UVMap')
_uv.uv.foreach_set('vector', [1.0, 0.5, 1.0, 1.0, 0.9167, 1.0, 0.9167, 0.5, 0.9167, 0.5, 0.9167, 1.0, 0.8333, 1.0, 0.8333, 0.5, 0.8333, 0.5, 0.8333, 1.0, 0.75, 1.0, 0.75, 0.5, 0.75, 0.5, 0.75, 1.0, 0.6667, 1.0, 0.6667, 0.5, 0.6667, 0.5, 0.6667, 1.0, 0.5833, 1.0, 0.5833, 0.5, 0.5833, 0.5, 0.5833, 1.0, 0.5, 1.0, 0.5, 0.5, 0.5, 0.5, 0.5, 1.0, 0.4167, 1.0, 0.4167, 0.5, 0.4167, 0.5, 0.4167, 1.0, 0.3333, 1.0, 0.3333, 0.5, 0.3333, 0.5, 0.3333, 1.0, 0.25, 1.0, 0.25, 0.5, 0.25, 0.5, 0.25, 1.0, 0.1667, 1.0, 0.1667, 0.5, 0.37, 0.4578, 0.25, 0.49, 0.13, 0.4578, 0.04215, 0.37, 0.01, 0.25, 0.04215, 0.13, 0.13, 0.04215, 0.25, 0.01, 0.37, 0.04215, 0.4578, 0.13, 0.49, 0.25, 0.4578, 0.37, 0.1667, 0.5, 0.1667, 1.0, 0.08333, 1.0, 0.08333, 0.5, 0.08333, 0.5, 0.08333, 1.0, 7.451e-08, 1.0, 7.451e-08, 0.5, 0.75, 0.49, 0.87, 0.4578, 0.9578, 0.37, 0.99, 0.25, 0.9578, 0.13, 0.87, 0.04215, 0.75, 0.01, 0.63, 0.04215, 0.5422, 0.13, 0.51, 0.25, 0.5422, 0.37, 0.63, 0.4578])
me_cylinder_003.update()
me_plane_003 = bpy.data.meshes.new('Plane.003')
me_plane_003.from_pydata([(-0.6391, -0.01265, 1.811e-11), (-0.2992, -0.1602, -1.529e-10), (-0.6414, 0.8473, -1.933e-09), (-0.3166, 1.48, -3.77e-09), (-0.3993, 0.2311, -8.934e-10), (-0.4047, 1.145, -3.032e-09), (-0.2262, -1.487, -1.053e-09), (-0.2418, 1.529, -3.88e-09), (-0.2255, -1.794, 3.635e-09), (-0.6407, 0.5606, -1.283e-09), (-0.6399, 0.274, -6.323e-10), (-0.3105, 0.5493, -1.664e-09), (-0.3135, 1.068, -2.838e-09), (0.0, -0.527, 7.693e-10), (-0.4011, 0.5679, -1.679e-09), (-0.4029, 0.8663, -2.377e-09), (-0.2328, -0.3997, 4.815e-10), (-0.2373, -0.02048, -3.76e-10), (-0.692, 0.4678, -1.556e-09), (-0.6912, 0.1811, -9.052e-10), (-0.7191, 0.4295, -1.723e-09), (-0.7183, 0.1429, -1.072e-09), (-0.693, 0.7018, -2.09e-09), (-0.7201, 0.6636, -2.257e-09), (-0.6914, -0.1083, -2.573e-10), (-0.7185, -0.1466, -4.246e-10), (-0.1818, -1.309, -2.662e-09), (-0.1898, 1.529, -3.88e-09), (-0.1818, -1.79, 3.625e-09), (-0.1818, -1.038, 1.925e-09), (-0.1818, -0.5321, 7.808e-10), (-0.1325, 1.529, -3.88e-09), (-0.1324, -0.5307, 7.776e-10), (-0.1324, 0.3968, -1.32e-09), (0.0, 0.3776, -1.276e-09)], [], [(15, 12, 3, 5), (32, 13, 34, 33), (9, 15, 5, 2), (12, 17, 7, 3), (26, 6, 8, 28), (1, 6, 16, 11), (11, 16, 17, 12), (0, 4, 14, 10), (10, 14, 15, 9), (4, 1, 11, 14), (14, 11, 12, 15), (10, 9, 18, 19), (19, 18, 20, 21), (20, 18, 22, 23), (19, 21, 25, 24), (16, 29, 30, 17), (6, 26, 29, 16), (17, 30, 27, 7), (30, 32, 33, 31, 27)])
_uv = me_plane_003.uv_layers.new(name='UVMap')
_uv.uv.foreach_set('vector', [0.299, 0.6667, 0.3395, 0.6667, 0.3395, 1.0, 0.299, 1.0, 0.4309, 0.6667, 0.5, 0.6667, 0.5, 0.8641, 0.4326, 0.8686, 0.001163, 0.6667, 0.299, 0.6667, 0.299, 1.0, 0.0, 1.0, 0.3395, 0.6667, 0.3791, 0.6667, 0.3791, 1.0, 0.3395, 1.0, 0.4051, 0.0, 0.3791, 0.0, 0.3791, 0.0, 0.4051, 0.0, 0.3395, 0.0, 0.3791, 0.0, 0.3791, 0.3333, 0.3395, 0.3333, 0.3395, 0.3333, 0.3791, 0.3333, 0.3791, 0.6667, 0.3395, 0.6667, 0.003488, 0.0, 0.299, 0.0, 0.299, 0.3333, 0.002325, 0.3333, 0.002325, 0.3333, 0.299, 0.3333, 0.299, 0.6667, 0.001163, 0.6667, 0.299, 0.0, 0.3395, 0.0, 0.3395, 0.3333, 0.299, 0.3333, 0.299, 0.3333, 0.3395, 0.3333, 0.3395, 0.6667, 0.299, 0.6667, 0.002325, 0.3333, 0.001163, 0.6667, 0.001163, 0.6667, 0.002325, 0.3333, 0.002325, 0.3333, 0.001163, 0.6667, 0.001163, 0.6667, 0.002325, 0.3333, 0.001163, 0.6667, 0.001163, 0.6667, 0.001163, 0.6667, 0.001163, 0.6667, 0.002325, 0.3333, 0.002325, 0.3333, 0.002325, 0.3333, 0.002325, 0.3333, 0.3791, 0.3333, 0.4051, 0.3333, 0.4051, 0.6667, 0.3791, 0.6667, 0.3791, 0.0, 0.4051, 0.0, 0.4051, 0.3333, 0.3791, 0.3333, 0.3791, 0.6667, 0.4051, 0.6667, 0.4051, 1.0, 0.3791, 1.0, 0.4051, 0.6667, 0.4309, 0.6667, 0.4326, 0.8686, 0.4338, 1.0, 0.4051, 1.0])
me_plane_003.update()
me_plane_004 = bpy.data.meshes.new('Plane.004')
me_plane_004.from_pydata([(-0.3007, -1.0, 0.3393), (-0.06475, -1.0, 0.3393), (-0.3769, 0.7602, 8.504e-09), (-0.141, 0.7602, 8.504e-09), (-0.07984, -0.09716, 4.362e-09), (0.1561, -0.09716, 4.362e-09), (0.1561, 0.1432, 5.523e-09), (-0.07984, 0.1432, 5.523e-09)], [], [(7, 6, 3, 2), (0, 1, 5, 4), (4, 5, 6, 7)])
_uv = me_plane_004.uv_layers.new(name='UVMap')
_uv.uv.foreach_set('vector', [0.0, 0.6494, 1.0, 0.6494, 1.0, 1.0, 0.0, 1.0, 0.0, 0.0, 1.0, 0.0, 1.0, 0.5129, 0.0, 0.5129, 0.0, 0.5129, 1.0, 0.5129, 1.0, 0.6494, 0.0, 0.6494])
me_plane_004.update()

# ---- curves / text
cu_beziercurve = bpy.data.curves.new('BezierCurve', 'CURVE')
cu_beziercurve.dimensions = '3D'
_sp = cu_beziercurve.splines.new('BEZIER'); _sp.bezier_points.add(1)
_sp.bezier_points.foreach_set('co', [0.08818, 0.0467, 0.0, 0.08842, 0.4642, 0.0])
_sp.bezier_points.foreach_set('handle_left', [0.08818, -0.2543, 0.0, 0.08842, 0.1309, 0.0])
_sp.bezier_points.foreach_set('handle_right', [0.08818, 0.3477, 0.0, 0.08842, 0.7975, 0.0])
for _p, _l, _r in zip(_sp.bezier_points, ['ALIGNED', 'ALIGNED'], ['ALIGNED', 'ALIGNED']): _p.handle_left_type = _l; _p.handle_right_type = _r
_sp.order_u = 0
_sp.order_v = 0
cu_beziercurve.use_path = True
cu_beziercurve.bevel_depth = 0.047
cu_beziercurve.fill_mode = 'FULL'

# ---- objects
ob_cube = bpy.data.objects.new('Cube', me_cube_001)
ob_cube_001 = bpy.data.objects.new('Cube.001', me_cube_002)
ob_cube_002 = bpy.data.objects.new('Cube.002', me_cube_003)
ob_cube_003 = bpy.data.objects.new('Cube.003', me_cube_004)
ob_plane = bpy.data.objects.new('Plane', me_plane)
ob_plane_001 = bpy.data.objects.new('Plane.001', me_plane_001)
ob_center = bpy.data.objects.new('center', None)
ob_cube_004 = bpy.data.objects.new('Cube.004', me_cube_005)
ob_cube_005 = bpy.data.objects.new('Cube.005', me_cube_010)
ob_cube_006 = bpy.data.objects.new('Cube.006', me_cube_011)
ob_plane_002 = bpy.data.objects.new('Plane.002', me_plane_002)
ob_cylinder = bpy.data.objects.new('Cylinder', me_cylinder)
ob_cylinder_001 = bpy.data.objects.new('Cylinder.001', me_cylinder_002)
ob_cylinder_002 = bpy.data.objects.new('Cylinder.002', me_cylinder_003)
ob_beziercurve = bpy.data.objects.new('BezierCurve', cu_beziercurve)
ob_plane_003 = bpy.data.objects.new('Plane.003', me_plane_003)
ob_plane_004 = bpy.data.objects.new('Plane.004', me_plane_004)
ob_front = bpy.data.objects.new('front', None)
ob_left = bpy.data.objects.new('left', None)
ob_top = bpy.data.objects.new('top', None)
ob_back = bpy.data.objects.new('back', None)
ob_empty = bpy.data.objects.new('Empty', None)

# ---- transforms, parenting, visibility, modifiers, constraints
ob_cube.location = (0.0, 0.0, 0.9954)
ob_cube.scale = (1.359, 2.703, 1.0)
ob_cube.hide_render = True
_m = ob_cube.modifiers.new('Mirror', 'MIRROR')
_m.use_clip = True
ob_cube_001.location = (0.0, 0.0, 0.9954)
ob_cube_001.scale = (1.359, 2.703, 1.0)
ob_cube_001.hide_render = True
_m = ob_cube_001.modifiers.new('Mirror', 'MIRROR')
_m.use_clip = True
_m = ob_cube_001.modifiers.new('Auto Smooth', 'NODES')
_m.node_group = ng_auto_smooth
_gi = [s.identifier for s in ng_auto_smooth.interface.items_tree if s.item_type == 'SOCKET' and s.in_out == 'INPUT']
_m[_gi[1]] = 3.142  # Angle
ob_cube_002.location = (0.0, 0.0, 0.9954)
_m = ob_cube_002.modifiers.new('Mirror', 'MIRROR')
_m = ob_cube_002.modifiers.new('Auto Smooth', 'NODES')
_m.node_group = ng_auto_smooth
_gi = [s.identifier for s in ng_auto_smooth.interface.items_tree if s.item_type == 'SOCKET' and s.in_out == 'INPUT']
_m[_gi[1]] = 0.7069  # Angle
ob_cube_003.location = (0.0, 0.1067, 1.059)
ob_cube_003.scale = (0.2474, 0.1944, 0.1812)
_m = ob_cube_003.modifiers.new('Mirror', 'MIRROR')
_m.use_clip = True
ob_plane.location = (0.0, 2.685, 0.9556)
ob_plane.scale = (0.8895, 0.7177, 1.0)
_m = ob_plane.modifiers.new('Mirror', 'MIRROR')
_m.use_clip = True
ob_plane_001.location = (-0.6773, 2.797, 0.9221)
ob_plane_001.rotation_euler = (-0.0, 1.571, 0.0)
_m = ob_plane_001.modifiers.new('Solidify', 'SOLIDIFY')
_m.thickness = 0.035
_m = ob_plane_001.modifiers.new('Mirror', 'MIRROR')
_m.mirror_object = ob_center
ob_center.location = (0.0, 0.0, 0.0)
ob_cube_004.location = (0.0, 0.0, 0.9954)
ob_cube_004.scale = (1.359, 2.703, 1.0)
_m = ob_cube_004.modifiers.new('Mirror', 'MIRROR')
_m.use_clip = True
_m = ob_cube_004.modifiers.new('Subdivision', 'SUBSURF')
_m.show_only_control_edges = False
_m = ob_cube_004.modifiers.new('Auto Smooth', 'NODES')
_m.node_group = ng_auto_smooth
_gi = [s.identifier for s in ng_auto_smooth.interface.items_tree if s.item_type == 'SOCKET' and s.in_out == 'INPUT']
_m[_gi[1]] = 3.142  # Angle
ob_cube_005.location = (0.0, 0.0, 0.9954)
ob_cube_005.scale = (1.359, 2.703, 1.0)
ob_cube_005.hide_render = True
_m = ob_cube_005.modifiers.new('Mirror', 'MIRROR')
_m.use_clip = True
_m = ob_cube_005.modifiers.new('Subdivision', 'SUBSURF')
_m.show_only_control_edges = False
_m = ob_cube_005.modifiers.new('WeightedNormal', 'WEIGHTED_NORMAL')
ob_cube_006.location = (-1.576, 0.0, 0.9954)
ob_cube_006.scale = (1.359, 2.703, 1.0)
ob_cube_006.hide_render = True
_m = ob_cube_006.modifiers.new('Mirror', 'MIRROR')
_m.use_clip = True
_m = ob_cube_006.modifiers.new('Subdivision', 'SUBSURF')
_m.show_only_control_edges = False
_m = ob_cube_006.modifiers.new('Auto Smooth', 'NODES')
_m.node_group = ng_auto_smooth
_gi = [s.identifier for s in ng_auto_smooth.interface.items_tree if s.item_type == 'SOCKET' and s.in_out == 'INPUT']
_m[_gi[1]] = 0.3613  # Angle
ob_plane_002.location = (0.0, -2.332, 0.2354)
ob_plane_002.scale = (1.0, 0.1732, 1.0)
_m = ob_plane_002.modifiers.new('Mirror', 'MIRROR')
ob_cylinder.location = (-1.13, -1.553, 0.3769)
ob_cylinder.rotation_euler = (-0.0, 1.571, 0.0)
_m = ob_cylinder.modifiers.new('Mirror.001', 'MIRROR')
_m.use_axis = (False, False, True)
_m.use_clip = True
_m = ob_cylinder.modifiers.new('Mirror', 'MIRROR')
_m.mirror_object = ob_center
_m = ob_cylinder.modifiers.new('Auto Smooth', 'NODES')
_m.node_group = ng_auto_smooth
_gi = [s.identifier for s in ng_auto_smooth.interface.items_tree if s.item_type == 'SOCKET' and s.in_out == 'INPUT']
_m[_gi[1]] = 0.9809  # Angle
ob_cylinder_001.location = (-1.13, 2.008, 0.4281)
ob_cylinder_001.rotation_euler = (-0.0, 1.571, 0.0)
ob_cylinder_001.scale = (1.229, 1.229, 1.679)
_m = ob_cylinder_001.modifiers.new('Mirror.001', 'MIRROR')
_m.use_axis = (False, False, True)
_m.use_clip = True
_m = ob_cylinder_001.modifiers.new('Mirror', 'MIRROR')
_m.mirror_object = ob_center
_m = ob_cylinder_001.modifiers.new('Auto Smooth', 'NODES')
_m.node_group = ng_auto_smooth
_gi = [s.identifier for s in ng_auto_smooth.interface.items_tree if s.item_type == 'SOCKET' and s.in_out == 'INPUT']
_m[_gi[1]] = 0.9809  # Angle
ob_cylinder_002.location = (0.0, 2.008, 0.4281)
ob_cylinder_002.rotation_euler = (-0.0, 1.571, 0.0)
_m = ob_cylinder_002.modifiers.new('Auto Smooth', 'NODES')
_m.node_group = ng_auto_smooth
_gi = [s.identifier for s in ng_auto_smooth.interface.items_tree if s.item_type == 'SOCKET' and s.in_out == 'INPUT']
_m[_gi[1]] = 0.9809  # Angle
ob_beziercurve.location = (-0.1438, 1.627, 0.6652)
ob_beziercurve.scale = (0.9017, 1.0, 0.9017)
_m = ob_beziercurve.modifiers.new('Mirror', 'MIRROR')
_m.mirror_object = ob_center
ob_plane_003.location = (0.0, 2.144, 0.5802)
ob_plane_003.rotation_euler = (1.571, -0.0, 0.0)
ob_plane_003.scale = (1.0, 0.05173, 1.0)
_m = ob_plane_003.modifiers.new('Mirror', 'MIRROR')
_m.use_clip = True
ob_plane_004.location = (0.7862, 2.107, 0.443)
ob_plane_004.rotation_euler = (1.571, -0.0, 0.0)
ob_plane_004.scale = (0.3154, 0.2559, 0.3154)
_m = ob_plane_004.modifiers.new('Mirror', 'MIRROR')
_m.mirror_object = ob_center
ob_front.location = (-2.878, -11.53, -0.9455)
ob_front.rotation_euler = (1.571, -0.0, -0.0)
ob_front.scale = (2.246, 2.246, 2.246)
ob_front.empty_display_type = 'IMAGE'
ob_front.empty_display_size = 5.0
ob_front.show_empty_image_perspective = False
ob_front.use_empty_image_alpha = True
ob_front.empty_image_side = 'FRONT'
ob_front.color = (1.0, 1.0, 1.0, 0.1597)
ob_left.location = (-19.96, -1.348, -0.9319)
ob_left.rotation_euler = (1.571, -0.0, -1.571)
ob_left.scale = (2.246, 2.246, 2.246)
ob_left.empty_display_type = 'IMAGE'
ob_left.empty_display_size = 5.0
ob_left.show_empty_image_perspective = False
ob_left.use_empty_image_alpha = True
ob_left.empty_image_side = 'FRONT'
ob_left.color = (1.0, 1.0, 1.0, 0.1597)
ob_top.location = (0.7244, -1.316, 15.6)
ob_top.rotation_euler = (4.768e-07, 3.821e-15, -1.571)
ob_top.scale = (2.246, 2.246, 2.246)
ob_top.empty_display_type = 'IMAGE'
ob_top.empty_display_size = 5.0
ob_top.show_empty_image_perspective = False
ob_top.use_empty_image_alpha = True
ob_top.empty_image_side = 'FRONT'
ob_top.color = (1.0, 1.0, 1.0, 0.1597)
ob_back.location = (2.9, 17.4, 2.121)
ob_back.rotation_euler = (1.571, -0.0, 3.142)
ob_back.scale = (2.246, 2.246, 2.246)
ob_back.empty_display_type = 'IMAGE'
ob_back.empty_display_size = 5.0
ob_back.show_empty_image_perspective = False
ob_back.use_empty_image_alpha = True
ob_back.empty_image_side = 'FRONT'
ob_back.color = (1.0, 1.0, 1.0, 0.1597)
ob_empty.location = (0.00184, 6.71, 0.8962)
ob_empty.rotation_euler = (1.571, 0.0, 3.142)
ob_empty.scale = (0.6654, 0.6654, 0.6654)
ob_empty.empty_display_type = 'IMAGE'
ob_empty.empty_display_size = 5.0
ob_empty.show_empty_image_perspective = False
ob_empty.use_empty_image_alpha = True
ob_empty.empty_image_side = 'FRONT'
ob_empty.color = (1.0, 1.0, 1.0, 0.4874)

# ---- collection membership
col_collection.objects.link(ob_cube)
col_collection.objects.link(ob_cube_001)
col_collection.objects.link(ob_cube_002)
col_collection.objects.link(ob_cube_003)
col_collection.objects.link(ob_plane)
col_collection.objects.link(ob_plane_001)
col_collection.objects.link(ob_center)
col_collection.objects.link(ob_cube_004)
col_collection.objects.link(ob_cube_005)
col_collection.objects.link(ob_cube_006)
col_collection.objects.link(ob_plane_002)
col_collection.objects.link(ob_cylinder)
col_collection.objects.link(ob_cylinder_001)
col_collection.objects.link(ob_cylinder_002)
col_collection.objects.link(ob_beziercurve)
col_collection.objects.link(ob_plane_003)
col_collection.objects.link(ob_plane_004)
col_references.objects.link(ob_front)
col_references.objects.link(ob_left)
col_references.objects.link(ob_top)
col_references.objects.link(ob_back)
col_references.objects.link(ob_empty)

# ---- scene / render settings (as saved in the file)
scene.frame_start = 1; scene.frame_end = 250; scene.frame_set(26)
scene.render.engine = 'BLENDER_EEVEE_NEXT'
scene.cycles.sampling_pattern = 'TABULATED_SOBOL'
scene.view_settings.view_transform = 'Filmic'
bpy.context.view_layer.update()

# ---- added for rendering (the .blend has no active camera and no usable light): camera, sun
cam_auto = bpy.data.cameras.new('AutoCamera')
cam_auto.lens = 50.0
cam_auto.sensor_width = 36.0
cam_auto.clip_end = 1000.0
ob_auto_camera = bpy.data.objects.new('AutoCamera', cam_auto)
scene.collection.objects.link(ob_auto_camera)
ob_auto_camera.location = (6.19527, -7.20319, 5.62143)
ob_auto_camera.rotation_euler = (1.09748, -7.21219e-08, 0.694738)
scene.camera = ob_auto_camera
light_auto_sun = bpy.data.lights.new('AutoSun', 'SUN')
light_auto_sun.energy = 3.0
light_auto_sun.angle = 0.0523599
ob_auto_sun = bpy.data.objects.new('AutoSun', light_auto_sun)
scene.collection.objects.link(ob_auto_sun)
ob_auto_sun.rotation_euler = (0.872665, 0.174533, 0.523599)
bpy.context.view_layer.update()
